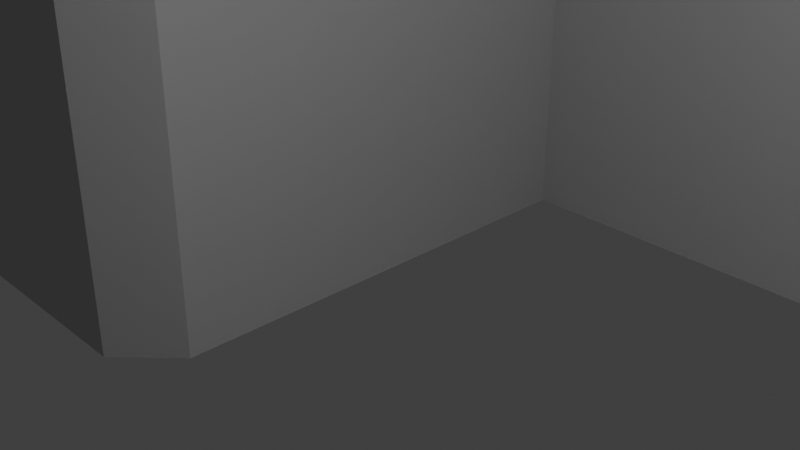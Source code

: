 # Source: MountWheels.blend  (saved by Blender 3.6.13; exported with 4.5.12 LTS)
import bpy
from mathutils import Matrix  # noqa: F401  (used for matrix-valued properties, if any)

bpy.ops.wm.read_factory_settings(use_empty=True)
scene = bpy.context.scene
scene.name = 'Scene'

# ---- collections
col_collection = bpy.data.collections.new('Collection'); scene.collection.children.link(col_collection)

# ---- materials (node trees are filled in below, after node groups)
mat_mat0 = bpy.data.materials.new('mat0')
mat_mat0.use_transparent_shadow = False
mat_mat0.diffuse_color = (0.5569, 0.5569, 0.5569, 1.0)

# ---- material node trees

# ---- world
world_world = bpy.data.worlds.new('World'); scene.world = world_world
world_world.use_nodes = True; world_world.node_tree.nodes.clear()
_N = world_world.node_tree.nodes; _L = world_world.node_tree.links
n0 = _N.new('ShaderNodeOutputWorld'); n0.name = 'World Output'; n0.location = (300, 300)
n1 = _N.new('ShaderNodeBackground'); n1.name = 'Background'; n1.location = (10, 300)
n1.inputs[0].default_value = (0.05088, 0.05088, 0.05088, 1.0)
_L.new(n1.outputs[0], n0.inputs[0])
n0.is_active_output = True
world_world.color = (0.05088, 0.05088, 0.05088)
world_world.use_sun_shadow = False
world_world.sun_shadow_jitter_overblur = 0.0

# ---- cameras
cam_camera = bpy.data.cameras.new('Camera')
cam_camera.clip_end = 100.0
cam_camera.ortho_scale = 7.314

# ---- lights
light_light = bpy.data.lights.new('Light', 'POINT')
light_light.transmission_factor = 0.0
light_light.energy = 1000.0
light_light.shadow_soft_size = 0.1
light_light.shadow_maximum_resolution = 0.006
light_light.use_absolute_resolution = True

# ---- meshes
me_imagetostl_mesh0 = bpy.data.meshes.new('imagetostl_mesh0')
me_imagetostl_mesh0.from_pydata([(14.02, -6.733e-17, 1.1), (14.07, -6.413e-17, 1.047), (16.0, -3.062e-16, 5.0), (14.12, -6.077e-17, 0.9925), (13.96, -7.036e-17, 1.149), (14.17, -5.727e-17, 0.9352), (13.91, -7.322e-17, 1.196), (14.22, -5.362e-17, 0.8756), (13.84, -7.589e-17, 1.239), (14.26, -4.983e-17, 0.8138), (13.78, -7.837e-17, 1.28), (14.3, -4.592e-17, 0.75), (13.72, -8.066e-17, 1.317), (14.33, -4.19e-17, 0.6843), (13.65, -8.275e-17, 1.351), (14.37, -3.778e-17, 0.6169), (13.58, -8.464e-17, 1.382), (14.4, -3.356e-17, 0.548), (13.51, -8.631e-17, 1.41), (14.42, -2.925e-17, 0.4777), (13.44, -8.777e-17, 1.433), (14.44, -2.488e-17, 0.4063), (13.37, -8.901e-17, 1.454), (14.46, -2.044e-17, 0.3338), (13.3, -9.003e-17, 1.47), (14.48, -1.595e-17, 0.2605), (13.22, -9.082e-17, 1.483), (14.49, -1.142e-17, 0.1865), (13.15, -9.139e-17, 1.493), (14.5, -6.864e-18, 0.1121), (13.07, -9.173e-17, 1.498), (14.5, -2.29e-18, 0.0374), (13.0, -9.185e-17, 1.5), (14.5, 2.29e-18, -0.0374), (12.93, -9.173e-17, 1.498), (12.85, -9.139e-17, 1.493), (12.78, -9.082e-17, 1.483), (12.7, -9.003e-17, 1.47), (12.63, -8.901e-17, 1.454), (7.0, -3.062e-16, 5.0), (12.56, -8.777e-17, 1.433), (12.49, -8.631e-17, 1.41), (12.42, -8.464e-17, 1.382), (12.35, -8.275e-17, 1.351), (12.28, -8.066e-17, 1.317), (12.22, -7.837e-17, 1.28), (12.16, -7.589e-17, 1.239), (12.09, -7.322e-17, 1.196), (12.04, -7.036e-17, 1.149), (11.98, -6.733e-17, 1.1), (11.93, -6.413e-17, 1.047), (11.88, -6.077e-17, 0.9925), (11.83, -5.727e-17, 0.9352), (11.78, -5.362e-17, 0.8756), (11.74, -4.983e-17, 0.8138), (11.7, -4.592e-17, 0.75), (11.67, -4.19e-17, 0.6843), (11.63, -3.778e-17, 0.6169), (11.6, -3.356e-17, 0.548), (11.58, -2.925e-17, 0.4777), (11.56, -2.488e-17, 0.4063), (11.54, -2.044e-17, 0.3338), (11.52, -1.595e-17, 0.2605), (11.51, -1.142e-17, 0.1865), (11.5, -6.864e-18, 0.1121), (11.5, -2.29e-18, 0.0374), (16.0, 3.062e-16, -5.0), (13.07, 9.173e-17, -1.498), (13.0, 9.185e-17, -1.5), (13.15, 9.139e-17, -1.493), (13.22, 9.082e-17, -1.483), (13.3, 9.003e-17, -1.47), (13.37, 8.901e-17, -1.454), (13.44, 8.777e-17, -1.433), (13.51, 8.631e-17, -1.41), (13.58, 8.464e-17, -1.382), (13.65, 8.275e-17, -1.351), (13.72, 8.066e-17, -1.317), (13.78, 7.837e-17, -1.28), (13.84, 7.589e-17, -1.239), (13.91, 7.322e-17, -1.196), (13.96, 7.036e-17, -1.149), (14.02, 6.733e-17, -1.1), (14.07, 6.413e-17, -1.047), (14.12, 6.077e-17, -0.9925), (14.17, 5.727e-17, -0.9352), (14.22, 5.362e-17, -0.8756), (14.26, 4.983e-17, -0.8138), (12.7, 9.003e-17, -1.47), (12.63, 8.901e-17, -1.454), (14.3, 4.592e-17, -0.75), (12.78, 9.082e-17, -1.483), (14.33, 4.19e-17, -0.6843), (14.37, 3.778e-17, -0.6169), (12.85, 9.139e-17, -1.493), (14.4, 3.356e-17, -0.548), (12.93, 9.173e-17, -1.498), (14.42, 2.925e-17, -0.4777), (14.44, 2.488e-17, -0.4063), (14.46, 2.044e-17, -0.3338), (14.48, 1.595e-17, -0.2605), (14.49, 1.142e-17, -0.1865), (14.5, 6.864e-18, -0.1121), (7.0, 3.062e-16, -5.0), (11.51, 1.142e-17, -0.1865), (11.5, 6.864e-18, -0.1121), (11.52, 1.595e-17, -0.2605), (11.54, 2.044e-17, -0.3338), (11.56, 2.488e-17, -0.4063), (11.58, 2.925e-17, -0.4777), (11.6, 3.356e-17, -0.548), (11.63, 3.778e-17, -0.6169), (11.67, 4.19e-17, -0.6843), (11.7, 4.592e-17, -0.75), (11.74, 4.983e-17, -0.8138), (11.78, 5.362e-17, -0.8756), (11.83, 5.727e-17, -0.9352), (11.88, 6.077e-17, -0.9925), (11.93, 6.413e-17, -1.047), (11.98, 6.733e-17, -1.1), (12.04, 7.036e-17, -1.149), (12.09, 7.322e-17, -1.196), (12.16, 7.589e-17, -1.239), (12.22, 7.837e-17, -1.28), (12.28, 8.066e-17, -1.317), (12.35, 8.275e-17, -1.351), (12.42, 8.464e-17, -1.382), (12.49, 8.631e-17, -1.41), (12.56, 8.777e-17, -1.433), (11.5, 2.29e-18, -0.0374), (11.3, 3.0, 1.833), (11.21, 3.0, 1.746), (10.0, 3.0, 5.0), (11.13, 3.0, 1.654), (11.39, 3.0, 1.915), (11.05, 3.0, 1.559), (11.49, 3.0, 1.993), (10.97, 3.0, 1.459), (11.59, 3.0, 2.066), (10.9, 3.0, 1.356), (11.7, 3.0, 2.133), (10.83, 3.0, 1.25), (11.8, 3.0, 2.196), (10.78, 3.0, 1.141), (11.92, 3.0, 2.252), (10.72, 3.0, 1.028), (12.03, 3.0, 2.304), (10.67, 3.0, 0.9134), (12.14, 3.0, 2.349), (10.63, 3.0, 0.7962), (12.26, 3.0, 2.389), (10.59, 3.0, 0.6771), (12.38, 3.0, 2.423), (10.56, 3.0, 0.5563), (12.5, 3.0, 2.45), (10.54, 3.0, 0.4341), (12.63, 3.0, 2.472), (10.52, 3.0, 0.3109), (12.75, 3.0, 2.488), (12.88, 3.0, 2.497), (13.0, 3.0, 2.5), (16.0, 3.0, 5.0), (13.37, 3.0, 2.472), (13.25, 3.0, 2.488), (13.12, 3.0, 2.497), (13.5, 3.0, 2.45), (13.62, 3.0, 2.423), (13.74, 3.0, 2.389), (13.86, 3.0, 2.349), (13.97, 3.0, 2.304), (14.08, 3.0, 2.252), (14.2, 3.0, 2.196), (14.3, 3.0, 2.133), (14.41, 3.0, 2.066), (14.51, 3.0, 1.993), (14.61, 3.0, 1.915), (14.7, 3.0, 1.833), (14.79, 3.0, 1.746), (14.87, 3.0, 1.654), (14.95, 3.0, 1.559), (15.03, 3.0, 1.459), (15.1, 3.0, 1.356), (15.17, 3.0, 1.25), (15.22, 3.0, 1.141), (15.28, 3.0, 1.028), (15.33, 3.0, 0.9134), (15.37, 3.0, 0.7962), (15.41, 3.0, 0.6771), (15.44, 3.0, 0.5563), (10.0, 3.0, -5.0), (10.51, 3.0, -0.1868), (10.52, 3.0, -0.3109), (10.54, 3.0, -0.4341), (10.56, 3.0, -0.5563), (10.59, 3.0, -0.6771), (10.63, 3.0, -0.7962), (10.67, 3.0, -0.9134), (10.72, 3.0, -1.028), (10.78, 3.0, -1.141), (10.83, 3.0, -1.25), (10.9, 3.0, -1.356), (10.97, 3.0, -1.459), (11.05, 3.0, -1.559), (11.13, 3.0, -1.654), (11.21, 3.0, -1.746), (11.3, 3.0, -1.833), (11.39, 3.0, -1.915), (11.49, 3.0, -1.993), (11.59, 3.0, -2.066), (11.7, 3.0, -2.133), (11.8, 3.0, -2.196), (11.92, 3.0, -2.252), (12.03, 3.0, -2.304), (12.14, 3.0, -2.349), (12.26, 3.0, -2.389), (12.38, 3.0, -2.423), (12.5, 3.0, -2.45), (15.46, 3.0, 0.4341), (12.63, 3.0, -2.472), (15.48, 3.0, 0.3109), (12.75, 3.0, -2.488), (12.88, 3.0, -2.497), (13.0, 3.0, -2.5), (16.0, 3.0, -5.0), (13.12, 3.0, -2.497), (13.25, 3.0, -2.488), (13.37, 3.0, -2.472), (13.5, 3.0, -2.45), (13.62, 3.0, -2.423), (13.74, 3.0, -2.389), (13.86, 3.0, -2.349), (13.97, 3.0, -2.304), (14.08, 3.0, -2.252), (14.2, 3.0, -2.196), (14.3, 3.0, -2.133), (14.41, 3.0, -2.066), (14.51, 3.0, -1.993), (14.61, 3.0, -1.915), (14.7, 3.0, -1.833), (14.79, 3.0, -1.746), (14.87, 3.0, -1.654), (14.95, 3.0, -1.559), (15.03, 3.0, -1.459), (15.1, 3.0, -1.356), (15.17, 3.0, -1.25), (15.22, 3.0, -1.141), (15.28, 3.0, -1.028), (15.33, 3.0, -0.9134), (15.37, 3.0, -0.7962), (15.41, 3.0, -0.6771), (15.44, 3.0, -0.5563), (15.46, 3.0, -0.4341), (15.48, 3.0, -0.3109), (15.49, 3.0, -0.1868), (10.5, 3.0, 0.06233), (10.51, 3.0, 0.1868), (10.5, 3.0, -0.06233), (15.5, 3.0, -0.06233), (15.5, 3.0, 0.06233), (15.49, 3.0, 0.1868), (13.0, 2.0, -1.5), (13.07, 2.0, -1.498), (13.15, 2.0, -1.493), (13.22, 2.0, -1.483), (13.3, 2.0, -1.47), (13.37, 2.0, -1.454), (13.44, 2.0, -1.433), (13.51, 2.0, -1.41), (13.58, 2.0, -1.382), (13.65, 2.0, -1.351), (13.72, 2.0, -1.317), (13.78, 2.0, -1.28), (13.84, 2.0, -1.239), (13.91, 2.0, -1.196), (13.96, 2.0, -1.149), (14.02, 2.0, -1.1), (14.07, 2.0, -1.047), (14.12, 2.0, -0.9925), (14.17, 2.0, -0.9352), (14.22, 2.0, -0.8756), (14.26, 2.0, -0.8138), (14.3, 2.0, -0.75), (14.33, 2.0, -0.6843), (14.37, 2.0, -0.6169), (14.4, 2.0, -0.548), (14.42, 2.0, -0.4777), (14.44, 2.0, -0.4063), (14.46, 2.0, -0.3338), (14.48, 2.0, -0.2605), (14.49, 2.0, -0.1865), (14.5, 2.0, -0.1121), (14.5, 2.0, -0.0374), (14.5, 2.0, 0.0374), (14.5, 2.0, 0.1121), (14.49, 2.0, 0.1865), (14.48, 2.0, 0.2605), (14.46, 2.0, 0.3338), (14.44, 2.0, 0.4063), (14.42, 2.0, 0.4777), (14.4, 2.0, 0.548), (14.37, 2.0, 0.6169), (14.33, 2.0, 0.6843), (14.3, 2.0, 0.75), (14.26, 2.0, 0.8138), (14.22, 2.0, 0.8756), (14.17, 2.0, 0.9352), (14.12, 2.0, 0.9925), (14.07, 2.0, 1.047), (14.02, 2.0, 1.1), (13.96, 2.0, 1.149), (13.91, 2.0, 1.196), (13.84, 2.0, 1.239), (13.78, 2.0, 1.28), (13.72, 2.0, 1.317), (13.65, 2.0, 1.351), (13.58, 2.0, 1.382), (13.51, 2.0, 1.41), (13.44, 2.0, 1.433), (13.37, 2.0, 1.454), (13.3, 2.0, 1.47), (13.22, 2.0, 1.483), (13.15, 2.0, 1.493), (13.07, 2.0, 1.498), (13.0, 2.0, 1.5), (12.93, 2.0, 1.498), (12.85, 2.0, 1.493), (12.78, 2.0, 1.483), (12.7, 2.0, 1.47), (12.63, 2.0, 1.454), (12.56, 2.0, 1.433), (12.49, 2.0, 1.41), (12.42, 2.0, 1.382), (12.35, 2.0, 1.351), (12.28, 2.0, 1.317), (12.22, 2.0, 1.28), (12.16, 2.0, 1.239), (12.09, 2.0, 1.196), (12.04, 2.0, 1.149), (11.98, 2.0, 1.1), (11.93, 2.0, 1.047), (11.88, 2.0, 0.9925), (11.83, 2.0, 0.9352), (11.78, 2.0, 0.8756), (11.74, 2.0, 0.8138), (11.7, 2.0, 0.75), (11.67, 2.0, 0.6843), (11.63, 2.0, 0.6169), (11.6, 2.0, 0.548), (11.58, 2.0, 0.4777), (11.56, 2.0, 0.4063), (11.54, 2.0, 0.3338), (11.52, 2.0, 0.2605), (11.51, 2.0, 0.1865), (11.5, 2.0, 0.1121), (11.5, 2.0, 0.0374), (11.5, 2.0, -0.0374), (11.5, 2.0, -0.1121), (11.51, 2.0, -0.1865), (11.52, 2.0, -0.2605), (11.54, 2.0, -0.3338), (11.56, 2.0, -0.4063), (11.58, 2.0, -0.4777), (11.6, 2.0, -0.548), (11.63, 2.0, -0.6169), (11.67, 2.0, -0.6843), (11.7, 2.0, -0.75), (11.74, 2.0, -0.8138), (11.78, 2.0, -0.8756), (11.83, 2.0, -0.9352), (11.88, 2.0, -0.9925), (11.93, 2.0, -1.047), (11.98, 2.0, -1.1), (12.04, 2.0, -1.149), (12.09, 2.0, -1.196), (12.16, 2.0, -1.239), (12.22, 2.0, -1.28), (12.28, 2.0, -1.317), (12.35, 2.0, -1.351), (12.42, 2.0, -1.382), (12.49, 2.0, -1.41), (12.56, 2.0, -1.433), (12.63, 2.0, -1.454), (12.7, 2.0, -1.47), (12.78, 2.0, -1.483), (12.85, 2.0, -1.493), (12.93, 2.0, -1.498), (9.0, 4.0, 5.0), (6.0, 1.0, 5.0), (9.0, 11.8, 5.0), (6.0, 9.8, 5.0), (8.0, 12.8, 5.0), (-6.0, 1.0, 5.0), (-9.0, 4.0, 5.0), (-7.0, -3.062e-16, 5.0), (-10.0, 3.0, 5.0), (-6.0, 9.8, 5.0), (-16.0, -3.062e-16, 5.0), (-16.0, 3.0, 5.0), (-9.0, 11.8, 5.0), (-8.0, 12.8, 5.0), (6.0, 9.8, -5.0), (6.0, 1.0, -5.0), (9.0, 4.0, -5.0), (9.0, 11.8, -5.0), (8.0, 12.8, -5.0), (-9.0, 4.0, -5.0), (-6.0, 1.0, -5.0), (-7.0, 3.062e-16, -5.0), (-10.0, 3.0, -5.0), (-6.0, 9.8, -5.0), (-16.0, 3.062e-16, -5.0), (-16.0, 3.0, -5.0), (-8.0, 12.8, -5.0), (-9.0, 11.8, -5.0), (-14.7, 3.0, 1.833), (-14.79, 3.0, 1.746), (-14.87, 3.0, 1.654), (-14.61, 3.0, 1.915), (-14.95, 3.0, 1.559), (-14.51, 3.0, 1.993), (-15.03, 3.0, 1.459), (-14.41, 3.0, 2.066), (-15.1, 3.0, 1.356), (-14.3, 3.0, 2.133), (-15.17, 3.0, 1.25), (-14.2, 3.0, 2.196), (-15.22, 3.0, 1.141), (-14.08, 3.0, 2.252), (-15.28, 3.0, 1.028), (-13.97, 3.0, 2.304), (-15.33, 3.0, 0.9134), (-13.86, 3.0, 2.349), (-15.37, 3.0, 0.7962), (-13.74, 3.0, 2.389), (-15.41, 3.0, 0.6771), (-13.62, 3.0, 2.423), (-15.44, 3.0, 0.5563), (-13.5, 3.0, 2.45), (-15.46, 3.0, 0.4341), (-13.37, 3.0, 2.472), (-15.48, 3.0, 0.3109), (-13.25, 3.0, 2.488), (-13.12, 3.0, 2.497), (-13.0, 3.0, 2.5), (-12.63, 3.0, 2.472), (-12.75, 3.0, 2.488), (-12.88, 3.0, 2.497), (-12.5, 3.0, 2.45), (-12.38, 3.0, 2.423), (-12.26, 3.0, 2.389), (-12.14, 3.0, 2.349), (-12.03, 3.0, 2.304), (-11.92, 3.0, 2.252), (-11.8, 3.0, 2.196), (-11.7, 3.0, 2.133), (-11.59, 3.0, 2.066), (-11.49, 3.0, 1.993), (-11.39, 3.0, 1.915), (-11.3, 3.0, 1.833), (-11.21, 3.0, 1.746), (-11.13, 3.0, 1.654), (-11.05, 3.0, 1.559), (-10.97, 3.0, 1.459), (-10.9, 3.0, 1.356), (-10.83, 3.0, 1.25), (-10.78, 3.0, 1.141), (-10.72, 3.0, 1.028), (-10.67, 3.0, 0.9134), (-10.63, 3.0, 0.7962), (-10.59, 3.0, 0.6771), (-10.56, 3.0, 0.5563), (-15.49, 3.0, -0.1868), (-15.48, 3.0, -0.3109), (-15.46, 3.0, -0.4341), (-15.44, 3.0, -0.5563), (-15.41, 3.0, -0.6771), (-15.37, 3.0, -0.7962), (-15.33, 3.0, -0.9134), (-15.28, 3.0, -1.028), (-15.22, 3.0, -1.141), (-15.17, 3.0, -1.25), (-15.1, 3.0, -1.356), (-15.03, 3.0, -1.459), (-14.95, 3.0, -1.559), (-14.87, 3.0, -1.654), (-14.79, 3.0, -1.746), (-14.7, 3.0, -1.833), (-14.61, 3.0, -1.915), (-14.51, 3.0, -1.993), (-14.41, 3.0, -2.066), (-14.3, 3.0, -2.133), (-14.2, 3.0, -2.196), (-14.08, 3.0, -2.252), (-13.97, 3.0, -2.304), (-13.86, 3.0, -2.349), (-13.74, 3.0, -2.389), (-13.62, 3.0, -2.423), (-13.5, 3.0, -2.45), (-10.54, 3.0, 0.4341), (-13.37, 3.0, -2.472), (-10.52, 3.0, 0.3109), (-13.25, 3.0, -2.488), (-13.12, 3.0, -2.497), (-13.0, 3.0, -2.5), (-12.88, 3.0, -2.497), (-12.75, 3.0, -2.488), (-12.63, 3.0, -2.472), (-12.5, 3.0, -2.45), (-12.38, 3.0, -2.423), (-12.26, 3.0, -2.389), (-12.14, 3.0, -2.349), (-12.03, 3.0, -2.304), (-11.92, 3.0, -2.252), (-11.8, 3.0, -2.196), (-11.7, 3.0, -2.133), (-11.59, 3.0, -2.066), (-11.49, 3.0, -1.993), (-11.39, 3.0, -1.915), (-11.3, 3.0, -1.833), (-11.21, 3.0, -1.746), (-11.13, 3.0, -1.654), (-11.05, 3.0, -1.559), (-10.97, 3.0, -1.459), (-10.9, 3.0, -1.356), (-10.83, 3.0, -1.25), (-10.78, 3.0, -1.141), (-10.72, 3.0, -1.028), (-10.67, 3.0, -0.9134), (-10.63, 3.0, -0.7962), (-10.59, 3.0, -0.6771), (-10.56, 3.0, -0.5563), (-10.54, 3.0, -0.4341), (-10.52, 3.0, -0.3109), (-10.51, 3.0, -0.1868), (-10.5, 3.0, -0.06233), (-10.5, 3.0, 0.06233), (-10.51, 3.0, 0.1868), (-15.5, 3.0, 0.06233), (-15.49, 3.0, 0.1868), (-15.5, 3.0, -0.06233), (-11.98, -6.733e-17, 1.1), (-11.93, -6.413e-17, 1.047), (-11.88, -6.077e-17, 0.9925), (-12.04, -7.036e-17, 1.149), (-11.83, -5.727e-17, 0.9352), (-12.09, -7.322e-17, 1.196), (-11.78, -5.362e-17, 0.8756), (-12.16, -7.589e-17, 1.239), (-11.74, -4.983e-17, 0.8138), (-12.22, -7.837e-17, 1.28), (-11.7, -4.592e-17, 0.75), (-12.28, -8.066e-17, 1.317), (-11.67, -4.19e-17, 0.6843), (-12.35, -8.275e-17, 1.351), (-11.63, -3.778e-17, 0.6169), (-12.42, -8.464e-17, 1.382), (-11.6, -3.356e-17, 0.548), (-12.49, -8.631e-17, 1.41), (-11.58, -2.925e-17, 0.4777), (-12.56, -8.777e-17, 1.433), (-11.56, -2.488e-17, 0.4063), (-12.63, -8.901e-17, 1.454), (-11.54, -2.044e-17, 0.3338), (-12.7, -9.003e-17, 1.47), (-11.52, -1.595e-17, 0.2605), (-12.78, -9.082e-17, 1.483), (-11.51, -1.142e-17, 0.1865), (-12.85, -9.139e-17, 1.493), (-11.5, -6.864e-18, 0.1121), (-12.93, -9.173e-17, 1.498), (-11.5, -2.29e-18, 0.0374), (-13.0, -9.185e-17, 1.5), (-13.07, -9.173e-17, 1.498), (-13.15, -9.139e-17, 1.493), (-13.22, -9.082e-17, 1.483), (-13.3, -9.003e-17, 1.47), (-13.37, -8.901e-17, 1.454), (-11.54, 2.044e-17, -0.3338), (-11.56, 2.488e-17, -0.4063), (-11.52, 1.595e-17, -0.2605), (-11.51, 1.142e-17, -0.1865), (-11.5, 6.864e-18, -0.1121), (-11.5, 2.29e-18, -0.0374), (-13.44, -8.777e-17, 1.433), (-11.58, 2.925e-17, -0.4777), (-13.51, -8.631e-17, 1.41), (-11.6, 3.356e-17, -0.548), (-13.58, -8.464e-17, 1.382), (-11.63, 3.778e-17, -0.6169), (-13.65, -8.275e-17, 1.351), (-11.67, 4.19e-17, -0.6843), (-13.72, -8.066e-17, 1.317), (-11.7, 4.592e-17, -0.75), (-13.78, -7.837e-17, 1.28), (-11.74, 4.983e-17, -0.8138), (-13.84, -7.589e-17, 1.239), (-11.78, 5.362e-17, -0.8756), (-13.91, -7.322e-17, 1.196), (-11.83, 5.727e-17, -0.9352), (-13.96, -7.036e-17, 1.149), (-11.88, 6.077e-17, -0.9925), (-14.02, -6.733e-17, 1.1), (-11.93, 6.413e-17, -1.047), (-14.07, -6.413e-17, 1.047), (-11.98, 6.733e-17, -1.1), (-14.12, -6.077e-17, 0.9925), (-12.04, 7.036e-17, -1.149), (-14.17, -5.727e-17, 0.9352), (-12.09, 7.322e-17, -1.196), (-14.22, -5.362e-17, 0.8756), (-12.16, 7.589e-17, -1.239), (-14.26, -4.983e-17, 0.8138), (-12.22, 7.837e-17, -1.28), (-14.3, -4.592e-17, 0.75), (-12.28, 8.066e-17, -1.317), (-14.33, -4.19e-17, 0.6843), (-12.35, 8.275e-17, -1.351), (-14.37, -3.778e-17, 0.6169), (-12.42, 8.464e-17, -1.382), (-14.4, -3.356e-17, 0.548), (-12.49, 8.631e-17, -1.41), (-14.42, -2.925e-17, 0.4777), (-12.56, 8.777e-17, -1.433), (-14.44, -2.488e-17, 0.4063), (-12.63, 8.901e-17, -1.454), (-14.46, -2.044e-17, 0.3338), (-14.48, -1.595e-17, 0.2605), (-14.49, -1.142e-17, 0.1865), (-14.5, -6.864e-18, 0.1121), (-14.5, -2.29e-18, 0.0374), (-14.49, 1.142e-17, -0.1865), (-14.5, 6.864e-18, -0.1121), (-14.48, 1.595e-17, -0.2605), (-14.46, 2.044e-17, -0.3338), (-14.44, 2.488e-17, -0.4063), (-14.42, 2.925e-17, -0.4777), (-12.93, 9.173e-17, -1.498), (-13.0, 9.185e-17, -1.5), (-14.4, 3.356e-17, -0.548), (-12.85, 9.139e-17, -1.493), (-14.37, 3.778e-17, -0.6169), (-12.78, 9.082e-17, -1.483), (-14.33, 4.19e-17, -0.6843), (-12.7, 9.003e-17, -1.47), (-14.3, 4.592e-17, -0.75), (-14.26, 4.983e-17, -0.8138), (-14.22, 5.362e-17, -0.8756), (-14.17, 5.727e-17, -0.9352), (-14.12, 6.077e-17, -0.9925), (-14.07, 6.413e-17, -1.047), (-14.02, 6.733e-17, -1.1), (-13.96, 7.036e-17, -1.149), (-13.91, 7.322e-17, -1.196), (-13.84, 7.589e-17, -1.239), (-13.78, 7.837e-17, -1.28), (-13.72, 8.066e-17, -1.317), (-13.65, 8.275e-17, -1.351), (-13.58, 8.464e-17, -1.382), (-13.51, 8.631e-17, -1.41), (-13.44, 8.777e-17, -1.433), (-13.37, 8.901e-17, -1.454), (-13.3, 9.003e-17, -1.47), (-13.22, 9.082e-17, -1.483), (-13.15, 9.139e-17, -1.493), (-13.07, 9.173e-17, -1.498), (-14.5, 2.29e-18, -0.0374), (-15.17, 2.75, -0.6094), (-14.97, 2.5, -0.3473), (-14.99, 2.5, -0.1495), (-14.72, 2.25, -0.3039), (-14.75, 2.25, -0.1308), (-14.75, 2.25, 0.04363), (-14.74, 2.25, 0.2176), (-14.5, 2.0, 0.1121), (-14.49, 2.0, 0.1865), (-14.48, 2.0, 0.2605), (-14.93, 2.5, -0.5417), (-15.22, 2.75, -0.3907), (-13.0, 2.0, -1.5), (-13.0, 2.25, -1.75), (-13.07, 2.0, -1.498), (-15.0, 2.5, 0.04986), (-14.46, 2.0, 0.3338), (-14.71, 2.25, 0.3894), (-14.44, 2.0, 0.4063), (-15.24, 2.75, -0.1681), (-14.98, 2.5, 0.2487), (-14.66, 2.25, 0.5574), (-14.42, 2.0, 0.4777), (-14.4, 2.0, 0.548), (-15.25, 2.75, 0.05609), (-14.95, 2.5, 0.445), (-13.0, 2.75, -2.25), (-14.37, 2.0, 0.6169), (-14.6, 2.25, 0.7198), (-14.33, 2.0, 0.6843), (-15.23, 2.75, 0.2798), (-14.9, 2.5, 0.637), (-14.3, 2.0, 0.75), (-14.52, 2.25, 0.875), (-14.26, 2.0, 0.8138), (-15.19, 2.75, 0.5007), (-14.82, 2.5, 0.8226), (-14.22, 2.0, 0.8756), (-14.42, 2.25, 1.022), (-14.17, 2.0, 0.9352), (-15.13, 2.75, 0.7166), (-14.73, 2.5, 1.0), (-14.12, 2.0, 0.9925), (-14.31, 2.25, 1.158), (-14.07, 2.0, 1.047), (-15.05, 2.75, 0.9254), (-14.62, 2.5, 1.167), (-14.02, 2.0, 1.1), (-14.19, 2.25, 1.283), (-13.96, 2.0, 1.149), (-14.95, 2.75, 1.125), (-14.5, 2.5, 1.323), (-13.91, 2.0, 1.196), (-14.06, 2.25, 1.395), (-13.84, 2.0, 1.239), (-14.83, 2.75, 1.313), (-14.36, 2.5, 1.466), (-13.78, 2.0, 1.28), (-13.91, 2.25, 1.493), (-13.72, 2.0, 1.317), (-14.69, 2.75, 1.489), (-14.21, 2.5, 1.594), (-13.65, 2.0, 1.351), (-13.76, 2.25, 1.577), (-13.58, 2.0, 1.382), (-14.53, 2.75, 1.649), (-14.04, 2.5, 1.707), (-13.6, 2.25, 1.644), (-13.51, 2.0, 1.41), (-13.44, 2.0, 1.433), (-14.36, 2.75, 1.794), (-13.87, 2.5, 1.802), (-13.43, 2.25, 1.696), (-13.37, 2.0, 1.454), (-13.3, 2.0, 1.47), (-14.17, 2.75, 1.92), (-13.68, 2.5, 1.879), (-13.26, 2.25, 1.73), (-13.22, 2.0, 1.483), (-13.15, 2.0, 1.493), (-13.98, 2.75, 2.027), (-13.49, 2.5, 1.938), (-13.09, 2.25, 1.748), (-13.07, 2.0, 1.498), (-13.0, 2.0, 1.5), (-13.77, 2.75, 2.114), (-13.3, 2.5, 1.978), (-12.93, 2.0, 1.498), (-12.91, 2.25, 1.748), (-12.85, 2.0, 1.493), (-13.56, 2.75, 2.18), (-13.1, 2.5, 1.998), (-12.74, 2.25, 1.73), (-12.78, 2.0, 1.483), (-12.7, 2.0, 1.47), (-13.34, 2.75, 2.225), (-12.9, 2.5, 1.998), (-12.63, 2.0, 1.454), (-12.57, 2.25, 1.696), (-12.56, 2.0, 1.433), (-13.11, 2.75, 2.247), (-12.7, 2.5, 1.978), (-12.49, 2.0, 1.41), (-12.4, 2.25, 1.644), (-12.42, 2.0, 1.382), (-12.89, 2.75, 2.247), (-12.51, 2.5, 1.938), (-12.24, 2.25, 1.577), (-12.35, 2.0, 1.351), (-12.28, 2.0, 1.317), (-12.66, 2.75, 2.225), (-12.32, 2.5, 1.879), (-12.09, 2.25, 1.493), (-12.22, 2.0, 1.28), (-12.16, 2.0, 1.239), (-12.44, 2.75, 2.18), (-12.13, 2.5, 1.802), (-11.94, 2.25, 1.395), (-12.09, 2.0, 1.196), (-12.04, 2.0, 1.149), (-12.23, 2.75, 2.114), (-11.96, 2.5, 1.707), (-11.81, 2.25, 1.283), (-11.98, 2.0, 1.1), (-11.93, 2.0, 1.047), (-12.02, 2.75, 2.027), (-11.79, 2.5, 1.594), (-11.69, 2.25, 1.158), (-11.88, 2.0, 0.9925), (-11.83, 2.0, 0.9352), (-11.83, 2.75, 1.92), (-11.64, 2.5, 1.466), (-11.58, 2.25, 1.022), (-11.78, 2.0, 0.8756), (-11.74, 2.0, 0.8138), (-11.64, 2.75, 1.794), (-11.5, 2.5, 1.323), (-11.48, 2.25, 0.875), (-11.7, 2.0, 0.75), (-11.67, 2.0, 0.6843), (-11.47, 2.75, 1.649), (-11.38, 2.5, 1.167), (-11.4, 2.25, 0.7198), (-11.63, 2.0, 0.6169), (-11.6, 2.0, 0.548), (-11.31, 2.75, 1.489), (-11.27, 2.5, 1.0), (-11.58, 2.0, 0.4777), (-11.34, 2.25, 0.5574), (-11.56, 2.0, 0.4063), (-11.17, 2.75, 1.313), (-11.18, 2.5, 0.8226), (-11.54, 2.0, 0.3338), (-11.29, 2.25, 0.3894), (-11.52, 2.0, 0.2605), (-11.05, 2.75, 1.125), (-11.1, 2.5, 0.637), (-11.51, 2.0, 0.1865), (-11.26, 2.25, 0.2176), (-11.5, 2.0, 0.1121), (-10.95, 2.75, 0.9254), (-11.05, 2.5, 0.445), (-11.25, 2.25, 0.04363), (-11.5, 2.0, 0.0374), (-11.5, 2.0, -0.0374), (-10.87, 2.75, 0.7166), (-11.02, 2.5, 0.2487), (-11.25, 2.25, -0.1308), (-11.5, 2.0, -0.1121), (-11.51, 2.0, -0.1865), (-10.81, 2.75, 0.5007), (-11.0, 2.5, 0.04986), (-11.28, 2.25, -0.3039), (-11.52, 2.0, -0.2605), (-11.54, 2.0, -0.3338), (-10.77, 2.75, 0.2798), (-11.01, 2.5, -0.1495), (-11.32, 2.25, -0.474), (-11.56, 2.0, -0.4063), (-11.58, 2.0, -0.4777), (-10.75, 2.75, 0.05609), (-11.03, 2.5, -0.3473), (-11.37, 2.25, -0.6393), (-11.6, 2.0, -0.548), (-11.63, 2.0, -0.6169), (-10.76, 2.75, -0.1681), (-11.07, 2.5, -0.5417), (-11.44, 2.25, -0.7984), (-11.67, 2.0, -0.6843), (-11.7, 2.0, -0.75), (-10.78, 2.75, -0.3907), (-11.14, 2.5, -0.7307), (-11.74, 2.0, -0.8138), (-11.53, 2.25, -0.9495), (-11.78, 2.0, -0.8756), (-10.83, 2.75, -0.6094), (-11.22, 2.5, -0.9124), (-11.83, 2.0, -0.9352), (-11.63, 2.25, -1.091), (-11.88, 2.0, -0.9925), (-10.91, 2.75, -0.822), (-11.32, 2.5, -1.085), (-11.93, 2.0, -1.047), (-11.75, 2.25, -1.222), (-11.98, 2.0, -1.1), (-11.0, 2.75, -1.026), (-11.44, 2.5, -1.247), (-11.88, 2.25, -1.341), (-12.04, 2.0, -1.149), (-12.09, 2.0, -1.196), (-11.11, 2.75, -1.221), (-11.57, 2.5, -1.396), (-12.16, 2.0, -1.239), (-12.01, 2.25, -1.446), (-12.22, 2.0, -1.28), (-11.24, 2.75, -1.403), (-11.71, 2.5, -1.532), (-12.28, 2.0, -1.317), (-12.16, 2.25, -1.537), (-12.35, 2.0, -1.351), (-11.39, 2.75, -1.571), (-11.87, 2.5, -1.652), (-12.42, 2.0, -1.382), (-12.32, 2.25, -1.613), (-12.49, 2.0, -1.41), (-11.55, 2.75, -1.724), (-12.04, 2.5, -1.756), (-12.56, 2.0, -1.433), (-12.48, 2.25, -1.672), (-12.63, 2.0, -1.454), (-11.73, 2.75, -1.859), (-12.22, 2.5, -1.843), (-12.7, 2.0, -1.47), (-12.65, 2.25, -1.715), (-12.78, 2.0, -1.483), (-11.92, 2.75, -1.976), (-12.41, 2.5, -1.911), (-12.93, 2.0, -1.498), (-12.83, 2.25, -1.741), (-12.85, 2.0, -1.493), (-13.0, 2.5, -2.0), (-12.13, 2.75, -2.073), (-12.6, 2.5, -1.96), (-12.34, 2.75, -2.15), (-12.8, 2.5, -1.99), (-12.55, 2.75, -2.205), (-12.78, 2.75, -2.239), (-13.15, 2.0, -1.493), (-13.17, 2.25, -1.741), (-13.22, 2.0, -1.483), (-13.35, 2.25, -1.715), (-13.3, 2.0, -1.47), (-13.37, 2.0, -1.454), (-13.2, 2.5, -1.99), (-13.44, 2.0, -1.433), (-13.52, 2.25, -1.672), (-13.51, 2.0, -1.41), (-13.4, 2.5, -1.96), (-13.58, 2.0, -1.382), (-13.68, 2.25, -1.613), (-13.65, 2.0, -1.351), (-13.22, 2.75, -2.239), (-13.59, 2.5, -1.911), (-13.72, 2.0, -1.317), (-13.84, 2.25, -1.537), (-13.78, 2.0, -1.28), (-13.45, 2.75, -2.205), (-13.78, 2.5, -1.843), (-13.99, 2.25, -1.446), (-13.84, 2.0, -1.239), (-13.91, 2.0, -1.196), (-13.66, 2.75, -2.15), (-13.96, 2.5, -1.756), (-14.12, 2.25, -1.341), (-13.96, 2.0, -1.149), (-14.02, 2.0, -1.1), (-13.87, 2.75, -2.073), (-14.13, 2.5, -1.652), (-14.07, 2.0, -1.047), (-14.25, 2.25, -1.222), (-14.12, 2.0, -0.9925), (-14.08, 2.75, -1.976), (-14.29, 2.5, -1.532), (-14.37, 2.25, -1.091), (-14.17, 2.0, -0.9352), (-14.22, 2.0, -0.8756), (-14.27, 2.75, -1.859), (-14.43, 2.5, -1.396), (-14.47, 2.25, -0.9495), (-14.26, 2.0, -0.8138), (-14.3, 2.0, -0.75), (-14.45, 2.75, -1.724), (-14.56, 2.5, -1.247), (-14.56, 2.25, -0.7984), (-14.33, 2.0, -0.6843), (-14.37, 2.0, -0.6169), (-14.61, 2.75, -1.571), (-14.68, 2.5, -1.085), (-14.4, 2.0, -0.548), (-14.63, 2.25, -0.6393), (-14.42, 2.0, -0.4777), (-14.76, 2.75, -1.403), (-14.78, 2.5, -0.9124), (-14.44, 2.0, -0.4063), (-14.68, 2.25, -0.474), (-14.46, 2.0, -0.3338), (-14.89, 2.75, -1.221), (-14.86, 2.5, -0.7307), (-14.48, 2.0, -0.2605), (-14.49, 2.0, -0.1865), (-15.0, 2.75, -1.026), (-14.5, 2.0, -0.1121), (-14.5, 2.0, -0.0374), (-15.09, 2.75, -0.822), (-14.5, 2.0, 0.0374), (10.83, 2.75, -0.6094), (11.03, 2.5, -0.3473), (11.01, 2.5, -0.1495), (11.28, 2.25, -0.3039), (11.25, 2.25, -0.1308), (11.25, 2.25, 0.04363), (11.26, 2.25, 0.2176), (11.07, 2.5, -0.5417), (10.78, 2.75, -0.3907), (13.0, 2.25, -1.75), (11.0, 2.5, 0.04986), (11.29, 2.25, 0.3894), (10.76, 2.75, -0.1681), (11.02, 2.5, 0.2487), (11.34, 2.25, 0.5574), (10.75, 2.75, 0.05609), (11.05, 2.5, 0.445), (13.0, 2.75, -2.25), (11.4, 2.25, 0.7198), (10.77, 2.75, 0.2798), (11.1, 2.5, 0.637), (11.48, 2.25, 0.875), (10.81, 2.75, 0.5007), (11.18, 2.5, 0.8226), (11.58, 2.25, 1.022), (10.87, 2.75, 0.7166), (11.27, 2.5, 1.0), (11.69, 2.25, 1.158), (10.95, 2.75, 0.9254), (11.38, 2.5, 1.167), (11.81, 2.25, 1.283), (11.05, 2.75, 1.125), (11.5, 2.5, 1.323), (11.94, 2.25, 1.395), (11.17, 2.75, 1.313), (11.64, 2.5, 1.466), (12.09, 2.25, 1.493), (11.31, 2.75, 1.489), (11.79, 2.5, 1.594), (12.24, 2.25, 1.577), (11.47, 2.75, 1.649), (11.96, 2.5, 1.707), (12.4, 2.25, 1.644), (11.64, 2.75, 1.794), (12.13, 2.5, 1.802), (12.57, 2.25, 1.696), (11.83, 2.75, 1.92), (12.32, 2.5, 1.879), (12.74, 2.25, 1.73), (12.02, 2.75, 2.027), (12.51, 2.5, 1.938), (12.91, 2.25, 1.748), (12.23, 2.75, 2.114), (12.7, 2.5, 1.978), (13.09, 2.25, 1.748), (12.44, 2.75, 2.18), (12.9, 2.5, 1.998), (13.26, 2.25, 1.73), (12.66, 2.75, 2.225), (13.1, 2.5, 1.998), (13.43, 2.25, 1.696), (12.89, 2.75, 2.247), (13.3, 2.5, 1.978), (13.6, 2.25, 1.644), (13.11, 2.75, 2.247), (13.49, 2.5, 1.938), (13.76, 2.25, 1.577), (13.34, 2.75, 2.225), (13.68, 2.5, 1.879), (13.91, 2.25, 1.493), (13.56, 2.75, 2.18), (13.87, 2.5, 1.802), (14.06, 2.25, 1.395), (13.77, 2.75, 2.114), (14.04, 2.5, 1.707), (14.19, 2.25, 1.283), (13.98, 2.75, 2.027), (14.21, 2.5, 1.594), (14.31, 2.25, 1.158), (14.17, 2.75, 1.92), (14.36, 2.5, 1.466), (14.42, 2.25, 1.022), (14.36, 2.75, 1.794), (14.5, 2.5, 1.323), (14.52, 2.25, 0.875), (14.53, 2.75, 1.649), (14.62, 2.5, 1.167), (14.6, 2.25, 0.7198), (14.69, 2.75, 1.489), (14.73, 2.5, 1.0), (14.66, 2.25, 0.5574), (14.83, 2.75, 1.313), (14.82, 2.5, 0.8226), (14.71, 2.25, 0.3894), (14.95, 2.75, 1.125), (14.9, 2.5, 0.637), (14.74, 2.25, 0.2176), (15.05, 2.75, 0.9254), (14.95, 2.5, 0.445), (14.75, 2.25, 0.04363), (15.13, 2.75, 0.7166), (14.98, 2.5, 0.2487), (14.75, 2.25, -0.1308), (15.19, 2.75, 0.5007), (15.0, 2.5, 0.04986), (14.72, 2.25, -0.3039), (15.23, 2.75, 0.2798), (14.99, 2.5, -0.1495), (14.68, 2.25, -0.474), (15.25, 2.75, 0.05609), (14.97, 2.5, -0.3473), (14.63, 2.25, -0.6393), (15.24, 2.75, -0.1681), (14.93, 2.5, -0.5417), (14.56, 2.25, -0.7984), (15.22, 2.75, -0.3907), (14.86, 2.5, -0.7307), (14.47, 2.25, -0.9495), (15.17, 2.75, -0.6094), (14.78, 2.5, -0.9124), (14.37, 2.25, -1.091), (15.09, 2.75, -0.822), (14.68, 2.5, -1.085), (14.25, 2.25, -1.222), (15.0, 2.75, -1.026), (14.56, 2.5, -1.247), (14.12, 2.25, -1.341), (14.89, 2.75, -1.221), (14.43, 2.5, -1.396), (13.99, 2.25, -1.446), (14.76, 2.75, -1.403), (14.29, 2.5, -1.532), (13.84, 2.25, -1.537), (14.61, 2.75, -1.571), (14.13, 2.5, -1.652), (13.68, 2.25, -1.613), (14.45, 2.75, -1.724), (13.96, 2.5, -1.756), (13.52, 2.25, -1.672), (14.27, 2.75, -1.859), (13.78, 2.5, -1.843), (13.35, 2.25, -1.715), (14.08, 2.75, -1.976), (13.59, 2.5, -1.911), (13.17, 2.25, -1.741), (13.0, 2.5, -2.0), (13.87, 2.75, -2.073), (13.4, 2.5, -1.96), (13.66, 2.75, -2.15), (13.2, 2.5, -1.99), (13.45, 2.75, -2.205), (13.22, 2.75, -2.239), (12.83, 2.25, -1.741), (12.65, 2.25, -1.715), (12.8, 2.5, -1.99), (12.48, 2.25, -1.672), (12.6, 2.5, -1.96), (12.32, 2.25, -1.613), (12.78, 2.75, -2.239), (12.41, 2.5, -1.911), (12.16, 2.25, -1.537), (12.55, 2.75, -2.205), (12.22, 2.5, -1.843), (12.01, 2.25, -1.446), (12.34, 2.75, -2.15), (12.04, 2.5, -1.756), (11.88, 2.25, -1.341), (12.13, 2.75, -2.073), (11.87, 2.5, -1.652), (11.75, 2.25, -1.222), (11.92, 2.75, -1.976), (11.71, 2.5, -1.532), (11.63, 2.25, -1.091), (11.73, 2.75, -1.859), (11.57, 2.5, -1.396), (11.53, 2.25, -0.9495), (11.55, 2.75, -1.724), (11.44, 2.5, -1.247), (11.44, 2.25, -0.7984), (11.39, 2.75, -1.571), (11.32, 2.5, -1.085), (11.37, 2.25, -0.6393), (11.24, 2.75, -1.403), (11.22, 2.5, -0.9124), (11.32, 2.25, -0.474), (11.11, 2.75, -1.221), (11.14, 2.5, -0.7307), (11.0, 2.75, -1.026), (10.91, 2.75, -0.822)], [], [(0, 1, 2), (3, 2, 1), (4, 0, 2), (5, 2, 3), (6, 4, 2), (7, 2, 5), (8, 6, 2), (9, 2, 7), (10, 8, 2), (11, 2, 9), (12, 10, 2), (13, 2, 11), (14, 12, 2), (15, 2, 13), (16, 14, 2), (17, 2, 15), (18, 16, 2), (19, 2, 17), (20, 18, 2), (21, 2, 19), (22, 20, 2), (23, 2, 21), (24, 22, 2), (25, 2, 23), (26, 24, 2), (27, 2, 25), (28, 26, 2), (29, 2, 27), (30, 28, 2), (31, 2, 29), (32, 30, 2), (33, 2, 31), (34, 32, 2), (35, 34, 2), (36, 35, 2), (37, 36, 2), (38, 37, 2), (39, 38, 2), (39, 40, 38), (39, 41, 40), (39, 42, 41), (39, 43, 42), (39, 44, 43), (39, 45, 44), (39, 46, 45), (39, 47, 46), (39, 48, 47), (39, 49, 48), (39, 50, 49), (39, 51, 50), (39, 52, 51), (39, 53, 52), (39, 54, 53), (39, 55, 54), (39, 56, 55), (39, 57, 56), (39, 58, 57), (39, 59, 58), (60, 59, 39), (61, 60, 39), (62, 61, 39), (63, 62, 39), (64, 63, 39), (65, 64, 39), (66, 67, 68), (66, 69, 67), (66, 70, 69), (66, 71, 70), (66, 72, 71), (66, 73, 72), (66, 74, 73), (66, 75, 74), (66, 76, 75), (66, 77, 76), (66, 78, 77), (66, 79, 78), (66, 80, 79), (66, 81, 80), (66, 82, 81), (66, 83, 82), (66, 84, 83), (66, 85, 84), (66, 86, 85), (66, 87, 86), (66, 88, 89), (66, 90, 87), (66, 91, 88), (66, 92, 90), (66, 93, 92), (66, 94, 91), (66, 95, 93), (66, 96, 94), (66, 97, 95), (66, 68, 96), (66, 98, 97), (66, 99, 98), (66, 100, 99), (66, 101, 100), (66, 102, 101), (66, 33, 102), (66, 2, 33), (103, 104, 105), (103, 106, 104), (103, 107, 106), (103, 108, 107), (103, 109, 108), (103, 110, 109), (103, 111, 110), (103, 112, 111), (103, 113, 112), (103, 114, 113), (103, 115, 114), (103, 116, 115), (103, 117, 116), (103, 118, 117), (103, 119, 118), (103, 120, 119), (103, 121, 120), (103, 122, 121), (103, 123, 122), (103, 124, 123), (103, 125, 124), (103, 126, 125), (103, 65, 39), (103, 127, 126), (103, 128, 127), (103, 89, 128), (103, 66, 89), (103, 129, 65), (103, 105, 129), (130, 131, 132), (133, 132, 131), (134, 130, 132), (135, 132, 133), (136, 134, 132), (137, 132, 135), (138, 136, 132), (139, 132, 137), (140, 138, 132), (141, 132, 139), (142, 140, 132), (143, 132, 141), (144, 142, 132), (145, 132, 143), (146, 144, 132), (147, 132, 145), (148, 146, 132), (149, 132, 147), (150, 148, 132), (151, 132, 149), (152, 150, 132), (153, 132, 151), (154, 152, 132), (155, 132, 153), (156, 154, 132), (157, 132, 155), (158, 156, 132), (159, 158, 132), (160, 159, 132), (161, 162, 163), (161, 163, 164), (161, 164, 160), (161, 160, 132), (165, 162, 161), (166, 165, 161), (167, 166, 161), (168, 167, 161), (169, 168, 161), (170, 169, 161), (171, 170, 161), (172, 171, 161), (173, 172, 161), (174, 173, 161), (175, 174, 161), (176, 175, 161), (177, 176, 161), (178, 177, 161), (179, 178, 161), (180, 179, 161), (181, 180, 161), (182, 181, 161), (183, 182, 161), (184, 183, 161), (185, 184, 161), (186, 185, 161), (187, 186, 161), (188, 187, 161), (189, 190, 191), (189, 191, 192), (189, 192, 193), (189, 193, 194), (189, 194, 195), (189, 195, 196), (189, 196, 197), (189, 197, 198), (189, 198, 199), (189, 199, 200), (189, 200, 201), (189, 201, 202), (189, 202, 203), (189, 203, 204), (189, 204, 205), (189, 205, 206), (189, 206, 207), (189, 207, 208), (189, 208, 209), (189, 209, 210), (189, 210, 211), (189, 211, 212), (189, 212, 213), (189, 213, 214), (189, 214, 215), (189, 215, 216), (217, 188, 161), (218, 189, 216), (219, 217, 161), (220, 189, 218), (221, 189, 220), (222, 189, 221), (223, 222, 224), (223, 224, 225), (223, 225, 226), (223, 226, 227), (223, 227, 228), (223, 228, 229), (223, 229, 230), (223, 230, 231), (223, 231, 232), (223, 232, 233), (223, 233, 234), (223, 234, 235), (223, 235, 236), (223, 236, 237), (223, 237, 238), (223, 238, 239), (223, 239, 240), (223, 240, 241), (223, 241, 242), (223, 242, 243), (223, 243, 244), (223, 189, 222), (223, 244, 245), (223, 245, 246), (223, 246, 247), (223, 247, 248), (223, 248, 249), (223, 249, 250), (223, 250, 251), (223, 251, 252), (223, 252, 253), (189, 132, 254), (254, 132, 255), (255, 132, 157), (189, 254, 256), (189, 256, 190), (161, 223, 257), (257, 223, 253), (161, 257, 258), (161, 258, 259), (161, 259, 219), (260, 67, 261), (68, 67, 260), (261, 69, 262), (67, 69, 261), (262, 70, 263), (69, 70, 262), (263, 71, 264), (70, 71, 263), (264, 72, 265), (71, 72, 264), (265, 73, 266), (266, 73, 267), (72, 73, 265), (73, 74, 267), (267, 75, 268), (268, 75, 269), (74, 75, 267), (75, 76, 269), (269, 77, 270), (76, 77, 269), (77, 78, 270), (270, 78, 271), (78, 79, 271), (271, 79, 272), (79, 80, 272), (272, 80, 273), (273, 81, 274), (80, 81, 273), (274, 82, 275), (81, 82, 274), (275, 83, 276), (276, 83, 277), (82, 83, 275), (83, 84, 277), (277, 85, 278), (84, 85, 277), (278, 86, 279), (85, 86, 278), (279, 87, 280), (86, 87, 279), (280, 90, 281), (281, 90, 282), (87, 90, 280), (90, 92, 282), (282, 93, 283), (92, 93, 282), (283, 95, 284), (93, 95, 283), (284, 97, 285), (285, 97, 286), (95, 97, 284), (286, 98, 287), (97, 98, 286), (98, 99, 287), (287, 100, 288), (99, 100, 287), (288, 101, 289), (100, 101, 288), (289, 102, 290), (101, 102, 289), (290, 33, 291), (102, 33, 290), (291, 31, 292), (33, 31, 291), (292, 29, 293), (31, 29, 292), (293, 27, 294), (29, 27, 293), (294, 25, 295), (27, 25, 294), (295, 23, 296), (25, 23, 295), (296, 21, 297), (23, 21, 296), (21, 19, 297), (297, 19, 298), (19, 17, 298), (298, 17, 299), (17, 15, 299), (299, 15, 300), (15, 13, 300), (300, 13, 301), (13, 11, 301), (301, 11, 302), (11, 9, 302), (302, 9, 303), (9, 7, 303), (303, 7, 304), (7, 5, 304), (304, 5, 305), (5, 3, 305), (305, 3, 306), (3, 1, 306), (306, 1, 307), (307, 0, 308), (1, 0, 307), (308, 4, 309), (0, 4, 308), (309, 6, 310), (4, 6, 309), (310, 8, 311), (6, 8, 310), (311, 10, 312), (312, 10, 313), (8, 10, 311), (10, 12, 313), (313, 14, 314), (12, 14, 313), (314, 16, 315), (14, 16, 314), (315, 18, 316), (16, 18, 315), (316, 20, 317), (18, 20, 316), (317, 22, 318), (20, 22, 317), (318, 24, 319), (22, 24, 318), (319, 26, 320), (24, 26, 319), (320, 28, 321), (26, 28, 320), (321, 30, 322), (28, 30, 321), (30, 32, 322), (322, 32, 323), (32, 34, 323), (323, 34, 324), (34, 35, 324), (324, 35, 325), (35, 36, 325), (325, 36, 326), (36, 37, 326), (326, 37, 327), (37, 38, 327), (327, 38, 328), (38, 40, 328), (328, 40, 329), (40, 41, 329), (329, 41, 330), (41, 42, 330), (330, 42, 331), (42, 43, 331), (331, 43, 332), (43, 44, 332), (332, 44, 333), (44, 45, 333), (333, 45, 334), (45, 46, 334), (334, 46, 335), (46, 47, 335), (335, 47, 336), (47, 48, 336), (336, 48, 337), (48, 49, 337), (337, 49, 338), (49, 50, 338), (338, 50, 339), (50, 51, 339), (339, 51, 340), (51, 52, 340), (340, 52, 341), (52, 53, 341), (341, 53, 342), (342, 54, 343), (53, 54, 342), (343, 55, 344), (54, 55, 343), (344, 56, 345), (55, 56, 344), (345, 57, 346), (56, 57, 345), (57, 58, 346), (346, 58, 347), (58, 59, 347), (347, 59, 348), (59, 60, 348), (348, 60, 349), (349, 60, 350), (60, 61, 350), (61, 62, 350), (350, 62, 351), (62, 63, 351), (351, 63, 352), (63, 64, 352), (352, 64, 353), (64, 65, 353), (353, 65, 354), (65, 129, 354), (354, 129, 355), (129, 105, 355), (355, 105, 356), (105, 104, 356), (356, 104, 357), (104, 106, 357), (357, 106, 358), (106, 107, 358), (358, 107, 359), (107, 108, 359), (359, 108, 360), (360, 109, 361), (108, 109, 360), (361, 110, 362), (109, 110, 361), (362, 111, 363), (110, 111, 362), (363, 112, 364), (111, 112, 363), (364, 113, 365), (112, 113, 364), (365, 114, 366), (113, 114, 365), (366, 115, 367), (114, 115, 366), (367, 116, 368), (115, 116, 367), (368, 117, 369), (116, 117, 368), (369, 118, 370), (117, 118, 369), (370, 119, 371), (118, 119, 370), (371, 120, 372), (119, 120, 371), (120, 121, 372), (372, 121, 373), (121, 122, 373), (373, 122, 374), (122, 123, 374), (374, 123, 375), (123, 124, 375), (375, 124, 376), (376, 125, 377), (124, 125, 376), (377, 126, 378), (125, 126, 377), (378, 127, 379), (126, 127, 378), (379, 128, 380), (127, 128, 379), (380, 89, 381), (128, 89, 380), (381, 88, 382), (89, 88, 381), (382, 91, 383), (88, 91, 382), (383, 94, 384), (91, 94, 383), (384, 96, 385), (385, 96, 260), (94, 96, 384), (96, 68, 260), (161, 132, 2), (2, 132, 39), (39, 386, 387), (132, 386, 39), (388, 389, 386), (386, 389, 387), (388, 390, 389), (391, 392, 393), (393, 392, 394), (391, 395, 392), (394, 396, 393), (394, 397, 396), (395, 398, 392), (389, 399, 395), (390, 399, 389), (395, 399, 398), (400, 401, 387), (400, 387, 389), (189, 223, 66), (189, 66, 103), (402, 103, 401), (402, 189, 103), (400, 403, 402), (400, 402, 401), (404, 403, 400), (405, 406, 407), (405, 407, 408), (409, 406, 405), (410, 408, 407), (411, 408, 410), (412, 400, 409), (412, 404, 400), (413, 412, 409), (413, 409, 405), (223, 161, 2), (66, 223, 2), (402, 403, 388), (402, 388, 386), (404, 412, 399), (404, 399, 390), (413, 405, 392), (413, 392, 398), (414, 415, 397), (416, 397, 415), (417, 414, 397), (418, 397, 416), (419, 417, 397), (420, 397, 418), (421, 419, 397), (422, 397, 420), (423, 421, 397), (424, 397, 422), (425, 423, 397), (426, 397, 424), (427, 425, 397), (428, 397, 426), (429, 427, 397), (430, 397, 428), (431, 429, 397), (432, 397, 430), (433, 431, 397), (434, 397, 432), (435, 433, 397), (436, 397, 434), (437, 435, 397), (438, 397, 436), (439, 437, 397), (440, 397, 438), (441, 439, 397), (442, 441, 397), (443, 442, 397), (394, 444, 445), (394, 445, 446), (394, 446, 443), (394, 443, 397), (447, 444, 394), (448, 447, 394), (449, 448, 394), (450, 449, 394), (451, 450, 394), (452, 451, 394), (453, 452, 394), (454, 453, 394), (455, 454, 394), (456, 455, 394), (457, 456, 394), (458, 457, 394), (459, 458, 394), (460, 459, 394), (461, 460, 394), (462, 461, 394), (463, 462, 394), (464, 463, 394), (465, 464, 394), (466, 465, 394), (467, 466, 394), (468, 467, 394), (469, 468, 394), (470, 469, 394), (411, 471, 472), (411, 472, 473), (411, 473, 474), (411, 474, 475), (411, 475, 476), (411, 476, 477), (411, 477, 478), (411, 478, 479), (411, 479, 480), (411, 480, 481), (411, 481, 482), (411, 482, 483), (411, 483, 484), (411, 484, 485), (411, 485, 486), (411, 486, 487), (411, 487, 488), (411, 488, 489), (411, 489, 490), (411, 490, 491), (411, 491, 492), (411, 492, 493), (411, 493, 494), (411, 494, 495), (411, 495, 496), (411, 496, 497), (498, 470, 394), (499, 411, 497), (500, 498, 394), (501, 411, 499), (502, 411, 501), (503, 411, 502), (408, 411, 503), (408, 503, 504), (408, 504, 505), (408, 505, 506), (408, 506, 507), (408, 507, 508), (408, 508, 509), (408, 509, 510), (408, 510, 511), (408, 511, 512), (408, 512, 513), (408, 513, 514), (408, 514, 515), (408, 515, 516), (408, 516, 517), (408, 517, 518), (408, 518, 519), (408, 519, 520), (408, 520, 521), (408, 521, 522), (408, 522, 523), (408, 523, 524), (408, 524, 525), (408, 525, 526), (408, 526, 527), (408, 527, 528), (408, 528, 529), (408, 529, 530), (408, 530, 531), (408, 531, 532), (408, 532, 533), (394, 408, 534), (534, 408, 533), (394, 534, 535), (394, 535, 536), (394, 536, 500), (411, 397, 537), (537, 397, 538), (538, 397, 440), (411, 537, 539), (411, 539, 471), (410, 396, 397), (411, 410, 397), (540, 541, 393), (542, 393, 541), (543, 540, 393), (544, 393, 542), (545, 543, 393), (546, 393, 544), (547, 545, 393), (548, 393, 546), (549, 547, 393), (550, 393, 548), (551, 549, 393), (552, 393, 550), (553, 551, 393), (554, 393, 552), (555, 553, 393), (556, 393, 554), (557, 555, 393), (558, 393, 556), (559, 557, 393), (560, 393, 558), (561, 393, 396), (561, 559, 393), (562, 393, 560), (563, 561, 396), (564, 393, 562), (565, 563, 396), (566, 393, 564), (567, 565, 396), (568, 393, 566), (569, 567, 396), (570, 393, 568), (571, 569, 396), (572, 571, 396), (573, 572, 396), (574, 573, 396), (575, 574, 396), (576, 575, 396), (407, 577, 578), (407, 579, 577), (407, 580, 579), (407, 581, 580), (407, 582, 581), (407, 570, 582), (407, 393, 570), (583, 576, 396), (584, 407, 578), (585, 583, 396), (586, 407, 584), (587, 585, 396), (588, 407, 586), (589, 587, 396), (590, 407, 588), (591, 589, 396), (592, 407, 590), (593, 591, 396), (594, 407, 592), (595, 593, 396), (596, 407, 594), (597, 595, 396), (598, 407, 596), (599, 597, 396), (600, 407, 598), (601, 599, 396), (602, 407, 600), (603, 601, 396), (604, 407, 602), (605, 603, 396), (606, 407, 604), (607, 605, 396), (608, 407, 606), (609, 607, 396), (610, 407, 608), (611, 609, 396), (612, 407, 610), (613, 611, 396), (614, 407, 612), (615, 613, 396), (616, 407, 614), (617, 615, 396), (618, 407, 616), (619, 617, 396), (620, 407, 618), (621, 619, 396), (622, 407, 620), (623, 621, 396), (624, 407, 622), (625, 623, 396), (626, 625, 396), (627, 626, 396), (628, 627, 396), (629, 628, 396), (410, 630, 631), (410, 632, 630), (410, 633, 632), (410, 634, 633), (410, 635, 634), (410, 636, 637), (410, 638, 635), (410, 639, 636), (410, 640, 638), (410, 641, 639), (410, 642, 640), (410, 643, 641), (410, 644, 642), (410, 624, 643), (410, 629, 396), (410, 645, 644), (410, 646, 645), (410, 647, 646), (410, 648, 647), (410, 649, 648), (410, 650, 649), (410, 651, 650), (410, 652, 651), (410, 653, 652), (410, 654, 653), (410, 655, 654), (410, 656, 655), (410, 657, 656), (410, 658, 657), (410, 659, 658), (410, 660, 659), (410, 661, 660), (410, 662, 661), (410, 663, 662), (410, 664, 663), (410, 637, 664), (410, 407, 624), (410, 665, 629), (410, 631, 665), (406, 409, 395), (406, 395, 391), (409, 389, 395), (409, 400, 389), (474, 666, 475), (667, 668, 669), (670, 668, 671), (669, 668, 670), (671, 672, 673), (674, 672, 675), (673, 672, 674), (676, 677, 667), (678, 679, 680), (666, 677, 676), (474, 677, 666), (667, 677, 668), (472, 677, 473), (473, 677, 474), (668, 681, 671), (682, 683, 684), (675, 683, 682), (672, 683, 675), (472, 685, 677), (677, 685, 668), (539, 685, 471), (471, 685, 472), (681, 686, 671), (672, 686, 683), (671, 686, 672), (683, 687, 684), (688, 687, 689), (684, 687, 688), (668, 690, 681), (539, 690, 685), (685, 690, 668), (681, 690, 686), (538, 690, 537), (537, 690, 539), (686, 691, 683), (503, 502, 692), (693, 694, 695), (689, 694, 693), (687, 694, 689), (690, 696, 686), (538, 696, 690), (686, 696, 691), (438, 696, 440), (440, 696, 538), (687, 697, 694), (683, 697, 687), (691, 697, 683), (698, 699, 700), (695, 699, 698), (694, 699, 695), (438, 701, 696), (696, 701, 691), (434, 701, 436), (436, 701, 438), (697, 702, 694), (703, 704, 705), (700, 704, 703), (699, 704, 700), (434, 706, 701), (697, 706, 702), (691, 706, 697), (701, 706, 691), (430, 706, 432), (432, 706, 434), (702, 707, 694), (694, 707, 699), (708, 709, 710), (705, 709, 708), (704, 709, 705), (430, 711, 706), (706, 711, 702), (426, 711, 428), (428, 711, 430), (699, 712, 704), (707, 712, 699), (713, 714, 715), (710, 714, 713), (709, 714, 710), (426, 716, 711), (711, 716, 702), (422, 716, 424), (424, 716, 426), (702, 716, 707), (712, 717, 704), (704, 717, 709), (718, 719, 720), (715, 719, 718), (714, 719, 715), (707, 721, 712), (716, 721, 707), (418, 721, 420), (420, 721, 422), (422, 721, 716), (717, 722, 709), (709, 722, 714), (723, 724, 725), (720, 724, 723), (719, 724, 720), (712, 726, 717), (418, 726, 721), (717, 726, 722), (415, 726, 416), (416, 726, 418), (721, 726, 712), (714, 727, 719), (722, 727, 714), (728, 729, 730), (725, 729, 728), (724, 729, 725), (726, 731, 722), (415, 731, 726), (417, 731, 414), (414, 731, 415), (727, 732, 719), (719, 732, 724), (729, 733, 730), (734, 733, 735), (730, 733, 734), (417, 736, 731), (722, 736, 727), (731, 736, 722), (421, 736, 419), (419, 736, 417), (724, 737, 729), (732, 737, 724), (733, 738, 735), (739, 738, 740), (735, 738, 739), (736, 741, 727), (727, 741, 732), (421, 741, 736), (425, 741, 423), (423, 741, 421), (737, 742, 729), (729, 742, 733), (738, 743, 740), (744, 743, 745), (740, 743, 744), (732, 746, 737), (425, 746, 741), (737, 746, 742), (429, 746, 427), (427, 746, 425), (741, 746, 732), (733, 747, 738), (738, 747, 743), (742, 747, 733), (743, 748, 745), (749, 748, 750), (745, 748, 749), (433, 751, 431), (431, 751, 429), (742, 751, 747), (429, 751, 746), (746, 751, 742), (747, 752, 743), (753, 754, 755), (750, 754, 753), (748, 754, 750), (751, 756, 747), (433, 756, 751), (437, 756, 435), (435, 756, 433), (743, 757, 748), (752, 757, 743), (754, 758, 755), (759, 758, 760), (755, 758, 759), (756, 761, 747), (747, 761, 752), (441, 761, 439), (439, 761, 437), (437, 761, 756), (757, 762, 748), (748, 762, 754), (763, 764, 765), (760, 764, 763), (758, 764, 760), (752, 766, 757), (761, 766, 752), (443, 766, 442), (442, 766, 441), (757, 766, 762), (441, 766, 761), (754, 767, 758), (762, 767, 754), (768, 769, 770), (765, 769, 768), (764, 769, 765), (766, 771, 762), (443, 771, 766), (445, 771, 446), (446, 771, 443), (767, 772, 758), (758, 772, 764), (769, 773, 770), (774, 773, 775), (770, 773, 774), (771, 776, 762), (445, 776, 771), (447, 776, 444), (444, 776, 445), (762, 776, 767), (767, 776, 772), (764, 777, 769), (772, 777, 764), (773, 778, 775), (779, 778, 780), (775, 778, 779), (447, 781, 776), (776, 781, 772), (449, 781, 448), (448, 781, 447), (769, 782, 773), (777, 782, 769), (778, 783, 780), (784, 783, 785), (780, 783, 784), (781, 786, 772), (449, 786, 781), (451, 786, 450), (450, 786, 449), (772, 786, 777), (773, 787, 778), (782, 787, 773), (783, 788, 785), (789, 788, 790), (785, 788, 789), (451, 791, 786), (786, 791, 777), (453, 791, 452), (452, 791, 451), (777, 791, 782), (782, 791, 787), (778, 792, 783), (787, 792, 778), (788, 793, 790), (794, 793, 795), (790, 793, 794), (791, 796, 787), (453, 796, 791), (455, 796, 454), (454, 796, 453), (787, 796, 792), (792, 797, 783), (783, 797, 788), (793, 798, 795), (799, 798, 800), (795, 798, 799), (792, 801, 797), (796, 801, 792), (457, 801, 456), (456, 801, 455), (455, 801, 796), (793, 802, 798), (788, 802, 793), (797, 802, 788), (798, 803, 800), (804, 803, 805), (800, 803, 804), (459, 806, 458), (458, 806, 457), (801, 806, 797), (457, 806, 801), (802, 807, 798), (803, 808, 805), (809, 808, 810), (805, 808, 809), (802, 811, 807), (461, 811, 460), (460, 811, 459), (797, 811, 802), (806, 811, 797), (459, 811, 806), (807, 812, 798), (798, 812, 803), (813, 814, 815), (810, 814, 813), (808, 814, 810), (463, 816, 462), (462, 816, 461), (461, 816, 811), (811, 816, 807), (803, 817, 808), (812, 817, 803), (808, 817, 814), (818, 819, 820), (815, 819, 818), (814, 819, 815), (465, 821, 464), (464, 821, 463), (807, 821, 812), (463, 821, 816), (816, 821, 807), (817, 822, 814), (823, 824, 825), (820, 824, 823), (819, 824, 820), (817, 826, 822), (467, 826, 466), (466, 826, 465), (465, 826, 821), (812, 826, 817), (821, 826, 812), (822, 827, 814), (814, 827, 819), (824, 828, 825), (829, 828, 830), (825, 828, 829), (469, 831, 468), (468, 831, 467), (826, 831, 822), (467, 831, 826), (819, 832, 824), (824, 832, 828), (827, 832, 819), (828, 833, 830), (834, 833, 835), (830, 833, 834), (822, 836, 827), (831, 836, 822), (498, 836, 470), (470, 836, 469), (469, 836, 831), (832, 837, 828), (833, 838, 835), (839, 838, 840), (835, 838, 839), (836, 841, 827), (498, 841, 836), (536, 841, 500), (500, 841, 498), (827, 841, 832), (828, 842, 833), (837, 842, 828), (838, 843, 840), (844, 843, 845), (840, 843, 844), (837, 846, 842), (536, 846, 841), (534, 846, 535), (535, 846, 536), (841, 846, 832), (832, 846, 837), (842, 847, 833), (833, 847, 838), (843, 848, 845), (849, 848, 850), (845, 848, 849), (846, 851, 842), (532, 851, 533), (533, 851, 534), (534, 851, 846), (843, 852, 848), (847, 852, 838), (838, 852, 843), (848, 853, 850), (854, 853, 855), (850, 853, 854), (530, 856, 531), (531, 856, 532), (851, 856, 842), (532, 856, 851), (842, 856, 847), (852, 857, 848), (858, 859, 860), (855, 859, 858), (853, 859, 855), (528, 861, 529), (530, 861, 856), (529, 861, 530), (847, 861, 852), (856, 861, 847), (848, 862, 853), (857, 862, 848), (863, 864, 865), (860, 864, 863), (859, 864, 860), (526, 866, 527), (527, 866, 528), (861, 866, 852), (528, 866, 861), (852, 866, 857), (862, 867, 853), (853, 867, 859), (868, 869, 870), (865, 869, 868), (864, 869, 865), (524, 871, 525), (525, 871, 526), (862, 871, 867), (526, 871, 866), (857, 871, 862), (866, 871, 857), (859, 872, 864), (867, 872, 859), (869, 873, 870), (874, 873, 875), (870, 873, 874), (522, 876, 523), (523, 876, 524), (524, 876, 871), (871, 876, 867), (869, 877, 873), (864, 877, 869), (872, 877, 864), (878, 879, 880), (875, 879, 878), (873, 879, 875), (520, 881, 521), (521, 881, 522), (522, 881, 876), (867, 881, 872), (876, 881, 867), (877, 882, 873), (883, 884, 885), (880, 884, 883), (879, 884, 880), (881, 886, 872), (518, 886, 519), (519, 886, 520), (520, 886, 881), (872, 886, 877), (882, 887, 873), (873, 887, 879), (888, 889, 890), (885, 889, 888), (884, 889, 885), (886, 891, 877), (516, 891, 517), (517, 891, 518), (882, 891, 887), (877, 891, 882), (518, 891, 886), (887, 892, 879), (879, 892, 884), (893, 894, 895), (890, 894, 893), (889, 894, 890), (514, 896, 515), (515, 896, 516), (516, 896, 891), (887, 896, 892), (891, 896, 887), (892, 897, 884), (884, 897, 889), (889, 897, 894), (898, 899, 900), (895, 899, 898), (894, 899, 895), (514, 901, 896), (512, 901, 513), (513, 901, 514), (896, 901, 892), (897, 902, 894), (903, 904, 679), (905, 904, 903), (900, 904, 905), (899, 904, 900), (679, 904, 906), (510, 907, 511), (511, 907, 512), (892, 907, 897), (512, 907, 901), (901, 907, 892), (894, 908, 899), (902, 908, 894), (899, 908, 904), (508, 909, 509), (509, 909, 510), (510, 909, 907), (897, 909, 902), (907, 909, 897), (904, 910, 906), (908, 910, 904), (506, 911, 507), (507, 911, 508), (508, 911, 909), (909, 911, 902), (908, 911, 910), (902, 911, 908), (504, 912, 505), (505, 912, 506), (910, 912, 906), (506, 912, 911), (906, 912, 692), (911, 912, 910), (692, 912, 504), (903, 679, 678), (504, 503, 692), (913, 914, 915), (680, 914, 913), (679, 914, 680), (914, 916, 915), (917, 916, 918), (915, 916, 917), (906, 919, 679), (679, 919, 914), (920, 921, 922), (918, 921, 920), (916, 921, 918), (919, 923, 914), (914, 923, 916), (924, 925, 926), (922, 925, 924), (921, 925, 922), (499, 927, 501), (501, 927, 502), (692, 927, 906), (906, 927, 919), (502, 927, 692), (916, 928, 921), (923, 928, 916), (929, 930, 931), (926, 930, 929), (925, 930, 926), (496, 932, 497), (497, 932, 499), (919, 932, 923), (927, 932, 919), (499, 932, 927), (921, 933, 925), (928, 933, 921), (930, 934, 931), (935, 934, 936), (931, 934, 935), (494, 937, 495), (495, 937, 496), (932, 937, 923), (496, 937, 932), (923, 937, 928), (925, 938, 930), (933, 938, 925), (934, 939, 936), (940, 939, 941), (936, 939, 940), (928, 942, 933), (937, 942, 928), (492, 942, 493), (493, 942, 494), (494, 942, 937), (930, 943, 934), (938, 943, 930), (944, 945, 946), (941, 945, 944), (939, 945, 941), (490, 947, 491), (491, 947, 492), (492, 947, 942), (942, 947, 933), (933, 947, 938), (943, 948, 934), (934, 948, 939), (945, 949, 946), (950, 949, 951), (946, 949, 950), (488, 952, 489), (489, 952, 490), (947, 952, 938), (938, 952, 943), (490, 952, 947), (939, 953, 945), (948, 953, 939), (949, 954, 951), (955, 954, 956), (951, 954, 955), (486, 957, 487), (487, 957, 488), (488, 957, 952), (952, 957, 943), (943, 957, 948), (953, 958, 945), (945, 958, 949), (954, 959, 956), (960, 959, 961), (956, 959, 960), (484, 962, 485), (957, 962, 948), (485, 962, 486), (948, 962, 953), (486, 962, 957), (958, 963, 949), (949, 963, 954), (954, 963, 959), (964, 965, 966), (961, 965, 964), (959, 965, 961), (482, 967, 483), (483, 967, 484), (953, 967, 958), (484, 967, 962), (962, 967, 953), (963, 968, 959), (969, 970, 971), (966, 970, 969), (965, 970, 966), (967, 972, 958), (480, 972, 481), (481, 972, 482), (958, 972, 963), (482, 972, 967), (968, 973, 959), (959, 973, 965), (965, 973, 970), (970, 669, 971), (974, 669, 975), (971, 669, 974), (478, 976, 479), (479, 976, 480), (480, 976, 972), (963, 976, 968), (972, 976, 963), (970, 676, 669), (973, 676, 970), (977, 670, 978), (975, 670, 977), (669, 670, 975), (476, 979, 477), (477, 979, 478), (968, 979, 973), (478, 979, 976), (976, 979, 968), (676, 667, 669), (980, 671, 673), (978, 671, 980), (670, 671, 978), (475, 666, 476), (979, 666, 973), (973, 666, 676), (476, 666, 979), (678, 636, 903), (637, 636, 678), (903, 639, 905), (636, 639, 903), (905, 641, 900), (639, 641, 905), (900, 643, 898), (641, 643, 900), (898, 624, 895), (643, 624, 898), (895, 622, 893), (893, 622, 890), (624, 622, 895), (622, 620, 890), (890, 618, 888), (888, 618, 885), (620, 618, 890), (618, 616, 885), (885, 614, 883), (616, 614, 885), (614, 612, 883), (883, 612, 880), (612, 610, 880), (880, 610, 878), (610, 608, 878), (878, 608, 875), (875, 606, 874), (608, 606, 875), (874, 604, 870), (606, 604, 874), (870, 602, 868), (868, 602, 865), (604, 602, 870), (602, 600, 865), (865, 598, 863), (600, 598, 865), (863, 596, 860), (598, 596, 863), (860, 594, 858), (596, 594, 860), (858, 592, 855), (855, 592, 854), (594, 592, 858), (592, 590, 854), (854, 588, 850), (590, 588, 854), (850, 586, 849), (588, 586, 850), (849, 584, 845), (845, 584, 844), (586, 584, 849), (844, 578, 840), (584, 578, 844), (578, 577, 840), (840, 579, 839), (577, 579, 840), (839, 580, 835), (579, 580, 839), (835, 581, 834), (580, 581, 835), (834, 582, 830), (581, 582, 834), (830, 570, 829), (582, 570, 830), (829, 568, 825), (570, 568, 829), (825, 566, 823), (568, 566, 825), (823, 564, 820), (566, 564, 823), (820, 562, 818), (564, 562, 820), (818, 560, 815), (562, 560, 818), (560, 558, 815), (815, 558, 813), (558, 556, 813), (813, 556, 810), (556, 554, 810), (810, 554, 809), (554, 552, 809), (809, 552, 805), (552, 550, 805), (805, 550, 804), (550, 548, 804), (804, 548, 800), (548, 546, 800), (800, 546, 799), (546, 544, 799), (799, 544, 795), (544, 542, 795), (795, 542, 794), (542, 541, 794), (794, 541, 790), (790, 540, 789), (541, 540, 790), (789, 543, 785), (540, 543, 789), (785, 545, 784), (543, 545, 785), (784, 547, 780), (545, 547, 784), (780, 549, 779), (779, 549, 775), (547, 549, 780), (549, 551, 775), (775, 553, 774), (551, 553, 775), (774, 555, 770), (553, 555, 774), (770, 557, 768), (555, 557, 770), (768, 559, 765), (557, 559, 768), (765, 561, 763), (559, 561, 765), (763, 563, 760), (561, 563, 763), (760, 565, 759), (563, 565, 760), (759, 567, 755), (565, 567, 759), (755, 569, 753), (567, 569, 755), (569, 571, 753), (753, 571, 750), (571, 572, 750), (750, 572, 749), (572, 573, 749), (749, 573, 745), (573, 574, 745), (745, 574, 744), (574, 575, 744), (744, 575, 740), (575, 576, 740), (740, 576, 739), (576, 583, 739), (739, 583, 735), (583, 585, 735), (735, 585, 734), (585, 587, 734), (734, 587, 730), (587, 589, 730), (730, 589, 728), (589, 591, 728), (728, 591, 725), (591, 593, 725), (725, 593, 723), (593, 595, 723), (723, 595, 720), (595, 597, 720), (720, 597, 718), (597, 599, 718), (718, 599, 715), (599, 601, 715), (715, 601, 713), (601, 603, 713), (713, 603, 710), (603, 605, 710), (710, 605, 708), (605, 607, 708), (708, 607, 705), (607, 609, 705), (705, 609, 703), (703, 611, 700), (609, 611, 703), (700, 613, 698), (611, 613, 700), (698, 615, 695), (613, 615, 698), (695, 617, 693), (615, 617, 695), (617, 619, 693), (693, 619, 689), (619, 621, 689), (689, 621, 688), (621, 623, 688), (688, 623, 684), (684, 623, 682), (623, 625, 682), (625, 626, 682), (682, 626, 675), (626, 627, 675), (675, 627, 674), (627, 628, 674), (674, 628, 673), (628, 629, 673), (673, 629, 980), (629, 665, 980), (980, 665, 978), (665, 631, 978), (978, 631, 977), (631, 630, 977), (977, 630, 975), (630, 632, 975), (975, 632, 974), (632, 633, 974), (974, 633, 971), (633, 634, 971), (971, 634, 969), (969, 635, 966), (634, 635, 969), (966, 638, 964), (635, 638, 966), (964, 640, 961), (638, 640, 964), (961, 642, 960), (640, 642, 961), (960, 644, 956), (642, 644, 960), (956, 645, 955), (644, 645, 956), (955, 646, 951), (645, 646, 955), (951, 647, 950), (646, 647, 951), (950, 648, 946), (647, 648, 950), (946, 649, 944), (648, 649, 946), (944, 650, 941), (649, 650, 944), (941, 651, 940), (650, 651, 941), (651, 652, 940), (940, 652, 936), (652, 653, 936), (936, 653, 935), (653, 654, 935), (935, 654, 931), (654, 655, 931), (931, 655, 929), (929, 656, 926), (655, 656, 929), (926, 657, 924), (656, 657, 926), (924, 658, 922), (657, 658, 924), (922, 659, 920), (658, 659, 922), (920, 660, 918), (659, 660, 920), (918, 661, 917), (660, 661, 918), (917, 662, 915), (661, 662, 917), (915, 663, 913), (662, 663, 915), (913, 664, 680), (680, 664, 678), (663, 664, 913), (664, 637, 678), (193, 981, 194), (982, 983, 984), (985, 983, 986), (984, 983, 985), (986, 987, 353), (352, 987, 351), (353, 987, 352), (988, 989, 982), (260, 990, 385), (981, 989, 988), (193, 989, 981), (982, 989, 983), (191, 989, 192), (192, 989, 193), (983, 991, 986), (350, 992, 349), (351, 992, 350), (987, 992, 351), (191, 993, 989), (989, 993, 983), (256, 993, 190), (190, 993, 191), (991, 994, 986), (987, 994, 992), (986, 994, 987), (992, 995, 349), (348, 995, 347), (349, 995, 348), (983, 996, 991), (256, 996, 993), (993, 996, 983), (991, 996, 994), (255, 996, 254), (254, 996, 256), (994, 997, 992), (222, 221, 998), (346, 999, 345), (347, 999, 346), (995, 999, 347), (996, 1000, 994), (255, 1000, 996), (994, 1000, 997), (155, 1000, 157), (157, 1000, 255), (995, 1001, 999), (992, 1001, 995), (997, 1001, 992), (344, 1002, 343), (345, 1002, 344), (999, 1002, 345), (155, 1003, 1000), (1000, 1003, 997), (151, 1003, 153), (153, 1003, 155), (1001, 1004, 999), (342, 1005, 341), (343, 1005, 342), (1002, 1005, 343), (151, 1006, 1003), (1001, 1006, 1004), (997, 1006, 1001), (1003, 1006, 997), (147, 1006, 149), (149, 1006, 151), (1004, 1007, 999), (999, 1007, 1002), (340, 1008, 339), (341, 1008, 340), (1005, 1008, 341), (147, 1009, 1006), (1006, 1009, 1004), (143, 1009, 145), (145, 1009, 147), (1002, 1010, 1005), (1007, 1010, 1002), (338, 1011, 337), (339, 1011, 338), (1008, 1011, 339), (143, 1012, 1009), (1009, 1012, 1004), (139, 1012, 141), (141, 1012, 143), (1004, 1012, 1007), (1010, 1013, 1005), (1005, 1013, 1008), (336, 1014, 335), (337, 1014, 336), (1011, 1014, 337), (1007, 1015, 1010), (1012, 1015, 1007), (135, 1015, 137), (137, 1015, 139), (139, 1015, 1012), (1013, 1016, 1008), (1008, 1016, 1011), (334, 1017, 333), (335, 1017, 334), (1014, 1017, 335), (1010, 1018, 1013), (135, 1018, 1015), (1013, 1018, 1016), (131, 1018, 133), (133, 1018, 135), (1015, 1018, 1010), (1011, 1019, 1014), (1016, 1019, 1011), (332, 1020, 331), (333, 1020, 332), (1017, 1020, 333), (1018, 1021, 1016), (131, 1021, 1018), (134, 1021, 130), (130, 1021, 131), (1019, 1022, 1014), (1014, 1022, 1017), (1020, 1023, 331), (330, 1023, 329), (331, 1023, 330), (134, 1024, 1021), (1016, 1024, 1019), (1021, 1024, 1016), (138, 1024, 136), (136, 1024, 134), (1017, 1025, 1020), (1022, 1025, 1017), (1023, 1026, 329), (328, 1026, 327), (329, 1026, 328), (1024, 1027, 1019), (1019, 1027, 1022), (138, 1027, 1024), (142, 1027, 140), (140, 1027, 138), (1025, 1028, 1020), (1020, 1028, 1023), (1026, 1029, 327), (326, 1029, 325), (327, 1029, 326), (1022, 1030, 1025), (142, 1030, 1027), (1025, 1030, 1028), (146, 1030, 144), (144, 1030, 142), (1027, 1030, 1022), (1023, 1031, 1026), (1026, 1031, 1029), (1028, 1031, 1023), (1029, 1032, 325), (324, 1032, 323), (325, 1032, 324), (150, 1033, 148), (148, 1033, 146), (1028, 1033, 1031), (146, 1033, 1030), (1030, 1033, 1028), (1031, 1034, 1029), (322, 1035, 321), (323, 1035, 322), (1032, 1035, 323), (1033, 1036, 1031), (150, 1036, 1033), (154, 1036, 152), (152, 1036, 150), (1029, 1037, 1032), (1034, 1037, 1029), (1035, 1038, 321), (320, 1038, 319), (321, 1038, 320), (1036, 1039, 1031), (1031, 1039, 1034), (158, 1039, 156), (156, 1039, 154), (154, 1039, 1036), (1037, 1040, 1032), (1032, 1040, 1035), (318, 1041, 317), (319, 1041, 318), (1038, 1041, 319), (1034, 1042, 1037), (1039, 1042, 1034), (160, 1042, 159), (159, 1042, 158), (1037, 1042, 1040), (158, 1042, 1039), (1035, 1043, 1038), (1040, 1043, 1035), (316, 1044, 315), (317, 1044, 316), (1041, 1044, 317), (1042, 1045, 1040), (160, 1045, 1042), (163, 1045, 164), (164, 1045, 160), (1043, 1046, 1038), (1038, 1046, 1041), (1044, 1047, 315), (314, 1047, 313), (315, 1047, 314), (1045, 1048, 1040), (163, 1048, 1045), (165, 1048, 162), (162, 1048, 163), (1040, 1048, 1043), (1043, 1048, 1046), (1041, 1049, 1044), (1046, 1049, 1041), (1047, 1050, 313), (312, 1050, 311), (313, 1050, 312), (165, 1051, 1048), (1048, 1051, 1046), (167, 1051, 166), (166, 1051, 165), (1044, 1052, 1047), (1049, 1052, 1044), (1050, 1053, 311), (310, 1053, 309), (311, 1053, 310), (1051, 1054, 1046), (167, 1054, 1051), (169, 1054, 168), (168, 1054, 167), (1046, 1054, 1049), (1047, 1055, 1050), (1052, 1055, 1047), (1053, 1056, 309), (308, 1056, 307), (309, 1056, 308), (169, 1057, 1054), (1054, 1057, 1049), (171, 1057, 170), (170, 1057, 169), (1049, 1057, 1052), (1052, 1057, 1055), (1050, 1058, 1053), (1055, 1058, 1050), (1056, 1059, 307), (306, 1059, 305), (307, 1059, 306), (1057, 1060, 1055), (171, 1060, 1057), (173, 1060, 172), (172, 1060, 171), (1055, 1060, 1058), (1058, 1061, 1053), (1053, 1061, 1056), (1059, 1062, 305), (304, 1062, 303), (305, 1062, 304), (1058, 1063, 1061), (1060, 1063, 1058), (175, 1063, 174), (174, 1063, 173), (173, 1063, 1060), (1059, 1064, 1062), (1056, 1064, 1059), (1061, 1064, 1056), (1062, 1065, 303), (302, 1065, 301), (303, 1065, 302), (177, 1066, 176), (176, 1066, 175), (1063, 1066, 1061), (175, 1066, 1063), (1064, 1067, 1062), (1065, 1068, 301), (300, 1068, 299), (301, 1068, 300), (1064, 1069, 1067), (179, 1069, 178), (178, 1069, 177), (1061, 1069, 1064), (1066, 1069, 1061), (177, 1069, 1066), (1067, 1070, 1062), (1062, 1070, 1065), (298, 1071, 297), (299, 1071, 298), (1068, 1071, 299), (181, 1072, 180), (180, 1072, 179), (179, 1072, 1069), (1069, 1072, 1067), (1065, 1073, 1068), (1070, 1073, 1065), (1068, 1073, 1071), (296, 1074, 295), (297, 1074, 296), (1071, 1074, 297), (183, 1075, 182), (182, 1075, 181), (1067, 1075, 1070), (181, 1075, 1072), (1072, 1075, 1067), (1073, 1076, 1071), (294, 1077, 293), (295, 1077, 294), (1074, 1077, 295), (1073, 1078, 1076), (185, 1078, 184), (184, 1078, 183), (183, 1078, 1075), (1070, 1078, 1073), (1075, 1078, 1070), (1076, 1079, 1071), (1071, 1079, 1074), (1077, 1080, 293), (292, 1080, 291), (293, 1080, 292), (187, 1081, 186), (186, 1081, 185), (1078, 1081, 1076), (185, 1081, 1078), (1074, 1082, 1077), (1077, 1082, 1080), (1079, 1082, 1074), (1080, 1083, 291), (290, 1083, 289), (291, 1083, 290), (1076, 1084, 1079), (1081, 1084, 1076), (217, 1084, 188), (188, 1084, 187), (187, 1084, 1081), (1082, 1085, 1080), (1083, 1086, 289), (288, 1086, 287), (289, 1086, 288), (1084, 1087, 1079), (217, 1087, 1084), (259, 1087, 219), (219, 1087, 217), (1079, 1087, 1082), (1080, 1088, 1083), (1085, 1088, 1080), (1086, 1089, 287), (286, 1089, 285), (287, 1089, 286), (1085, 1090, 1088), (259, 1090, 1087), (257, 1090, 258), (258, 1090, 259), (1087, 1090, 1082), (1082, 1090, 1085), (1088, 1091, 1083), (1083, 1091, 1086), (1089, 1092, 285), (284, 1092, 283), (285, 1092, 284), (1090, 1093, 1088), (252, 1093, 253), (253, 1093, 257), (257, 1093, 1090), (1089, 1094, 1092), (1091, 1094, 1086), (1086, 1094, 1089), (1092, 1095, 283), (282, 1095, 281), (283, 1095, 282), (250, 1096, 251), (251, 1096, 252), (1093, 1096, 1088), (252, 1096, 1093), (1088, 1096, 1091), (1094, 1097, 1092), (280, 1098, 279), (281, 1098, 280), (1095, 1098, 281), (248, 1099, 249), (250, 1099, 1096), (249, 1099, 250), (1091, 1099, 1094), (1096, 1099, 1091), (1092, 1100, 1095), (1097, 1100, 1092), (278, 1101, 277), (279, 1101, 278), (1098, 1101, 279), (246, 1102, 247), (247, 1102, 248), (1099, 1102, 1094), (248, 1102, 1099), (1094, 1102, 1097), (1100, 1103, 1095), (1095, 1103, 1098), (276, 1104, 275), (277, 1104, 276), (1101, 1104, 277), (244, 1105, 245), (245, 1105, 246), (1100, 1105, 1103), (246, 1105, 1102), (1097, 1105, 1100), (1102, 1105, 1097), (1098, 1106, 1101), (1103, 1106, 1098), (1104, 1107, 275), (274, 1107, 273), (275, 1107, 274), (242, 1108, 243), (243, 1108, 244), (244, 1108, 1105), (1105, 1108, 1103), (1104, 1109, 1107), (1101, 1109, 1104), (1106, 1109, 1101), (272, 1110, 271), (273, 1110, 272), (1107, 1110, 273), (240, 1111, 241), (241, 1111, 242), (242, 1111, 1108), (1103, 1111, 1106), (1108, 1111, 1103), (1109, 1112, 1107), (270, 1113, 269), (271, 1113, 270), (1110, 1113, 271), (1111, 1114, 1106), (238, 1114, 239), (239, 1114, 240), (240, 1114, 1111), (1106, 1114, 1109), (1112, 1115, 1107), (1107, 1115, 1110), (268, 1116, 267), (269, 1116, 268), (1113, 1116, 269), (1114, 1117, 1109), (236, 1117, 237), (237, 1117, 238), (1112, 1117, 1115), (1109, 1117, 1112), (238, 1117, 1114), (1115, 1118, 1110), (1110, 1118, 1113), (266, 1119, 265), (267, 1119, 266), (1116, 1119, 267), (234, 1120, 235), (235, 1120, 236), (236, 1120, 1117), (1115, 1120, 1118), (1117, 1120, 1115), (1118, 1121, 1113), (1113, 1121, 1116), (1116, 1121, 1119), (264, 1122, 263), (265, 1122, 264), (1119, 1122, 265), (234, 1123, 1120), (232, 1123, 233), (233, 1123, 234), (1120, 1123, 1118), (1121, 1124, 1119), (261, 1125, 990), (262, 1125, 261), (263, 1125, 262), (1122, 1125, 263), (990, 1125, 1126), (230, 1127, 231), (231, 1127, 232), (1118, 1127, 1121), (232, 1127, 1123), (1123, 1127, 1118), (1119, 1128, 1122), (1124, 1128, 1119), (1122, 1128, 1125), (228, 1129, 229), (229, 1129, 230), (230, 1129, 1127), (1121, 1129, 1124), (1127, 1129, 1121), (1125, 1130, 1126), (1128, 1130, 1125), (226, 1131, 227), (227, 1131, 228), (228, 1131, 1129), (1129, 1131, 1124), (1128, 1131, 1130), (1124, 1131, 1128), (224, 1132, 225), (225, 1132, 226), (1130, 1132, 1126), (226, 1132, 1131), (1126, 1132, 998), (1131, 1132, 1130), (998, 1132, 224), (261, 990, 260), (224, 222, 998), (384, 1133, 383), (385, 1133, 384), (990, 1133, 385), (1133, 1134, 383), (382, 1134, 381), (383, 1134, 382), (1126, 1135, 990), (990, 1135, 1133), (380, 1136, 379), (381, 1136, 380), (1134, 1136, 381), (1135, 1137, 1133), (1133, 1137, 1134), (378, 1138, 377), (379, 1138, 378), (1136, 1138, 379), (218, 1139, 220), (220, 1139, 221), (998, 1139, 1126), (1126, 1139, 1135), (221, 1139, 998), (1134, 1140, 1136), (1137, 1140, 1134), (376, 1141, 375), (377, 1141, 376), (1138, 1141, 377), (215, 1142, 216), (216, 1142, 218), (1135, 1142, 1137), (1139, 1142, 1135), (218, 1142, 1139), (1136, 1143, 1138), (1140, 1143, 1136), (1141, 1144, 375), (374, 1144, 373), (375, 1144, 374), (213, 1145, 214), (214, 1145, 215), (1142, 1145, 1137), (215, 1145, 1142), (1137, 1145, 1140), (1138, 1146, 1141), (1143, 1146, 1138), (1144, 1147, 373), (372, 1147, 371), (373, 1147, 372), (1140, 1148, 1143), (1145, 1148, 1140), (211, 1148, 212), (212, 1148, 213), (213, 1148, 1145), (1141, 1149, 1144), (1146, 1149, 1141), (370, 1150, 369), (371, 1150, 370), (1147, 1150, 371), (209, 1151, 210), (210, 1151, 211), (211, 1151, 1148), (1148, 1151, 1143), (1143, 1151, 1146), (1149, 1152, 1144), (1144, 1152, 1147), (1150, 1153, 369), (368, 1153, 367), (369, 1153, 368), (207, 1154, 208), (208, 1154, 209), (1151, 1154, 1146), (1146, 1154, 1149), (209, 1154, 1151), (1147, 1155, 1150), (1152, 1155, 1147), (1153, 1156, 367), (366, 1156, 365), (367, 1156, 366), (205, 1157, 206), (206, 1157, 207), (207, 1157, 1154), (1154, 1157, 1149), (1149, 1157, 1152), (1155, 1158, 1150), (1150, 1158, 1153), (1156, 1159, 365), (364, 1159, 363), (365, 1159, 364), (203, 1160, 204), (1157, 1160, 1152), (204, 1160, 205), (1152, 1160, 1155), (205, 1160, 1157), (1158, 1161, 1153), (1153, 1161, 1156), (1156, 1161, 1159), (362, 1162, 361), (363, 1162, 362), (1159, 1162, 363), (201, 1163, 202), (202, 1163, 203), (1155, 1163, 1158), (203, 1163, 1160), (1160, 1163, 1155), (1161, 1164, 1159), (360, 1165, 359), (361, 1165, 360), (1162, 1165, 361), (1163, 1166, 1158), (199, 1166, 200), (200, 1166, 201), (1158, 1166, 1161), (201, 1166, 1163), (1164, 1167, 1159), (1159, 1167, 1162), (1162, 1167, 1165), (1165, 984, 359), (358, 984, 357), (359, 984, 358), (197, 1168, 198), (198, 1168, 199), (199, 1168, 1166), (1161, 1168, 1164), (1166, 1168, 1161), (1165, 988, 984), (1167, 988, 1165), (356, 985, 355), (357, 985, 356), (984, 985, 357), (195, 1169, 196), (196, 1169, 197), (1164, 1169, 1167), (197, 1169, 1168), (1168, 1169, 1164), (988, 982, 984), (354, 986, 353), (355, 986, 354), (985, 986, 355), (194, 981, 195), (1169, 981, 1167), (1167, 981, 988), (195, 981, 1169), (387, 103, 39), (387, 401, 103), (132, 402, 386), (132, 189, 402), (388, 404, 390), (388, 403, 404), (399, 413, 398), (399, 412, 413), (392, 408, 394), (392, 405, 408), (393, 406, 391), (393, 407, 406)])
me_imagetostl_mesh0.materials.append(mat_mat0)
me_imagetostl_mesh0.update()

# ---- objects
ob_light = bpy.data.objects.new('Light', light_light)
ob_camera = bpy.data.objects.new('Camera', cam_camera)
ob_wheelmount = bpy.data.objects.new('WheelMount', me_imagetostl_mesh0)

# ---- transforms, parenting, visibility, modifiers, constraints
ob_light.location = (4.076, 1.005, 5.904)
ob_light.rotation_euler = (0.6503, 0.05522, 1.866)
ob_light.lock_rotations_4d = False
ob_light.empty_display_type = 'ARROWS'
ob_light.color = (0.0, 0.0, 0.0, 0.0)
ob_light.lineart.crease_threshold = 0.0
ob_camera.location = (7.359, -6.926, 4.958)
ob_camera.rotation_euler = (1.109, 0.0, 0.8149)
ob_camera.lock_rotations_4d = False
ob_camera.empty_display_type = 'ARROWS'
ob_camera.color = (0.0, 0.0, 0.0, 0.0)
ob_camera.display_type = 'WIRE'
ob_camera.lineart.crease_threshold = 0.0
ob_wheelmount.location = (0.0, 0.0, 0.0)

# ---- collection membership
col_collection.objects.link(ob_light)
col_collection.objects.link(ob_camera)
col_collection.objects.link(ob_wheelmount)

# ---- scene / render settings (as saved in the file)
scene.camera = ob_camera
scene.frame_start = 1; scene.frame_end = 250; scene.frame_set(1)
scene.render.engine = 'BLENDER_EEVEE_NEXT'
scene.cycles.sampling_pattern = 'TABULATED_SOBOL'
scene.view_settings.view_transform = 'Standard'
bpy.context.view_layer.update()
